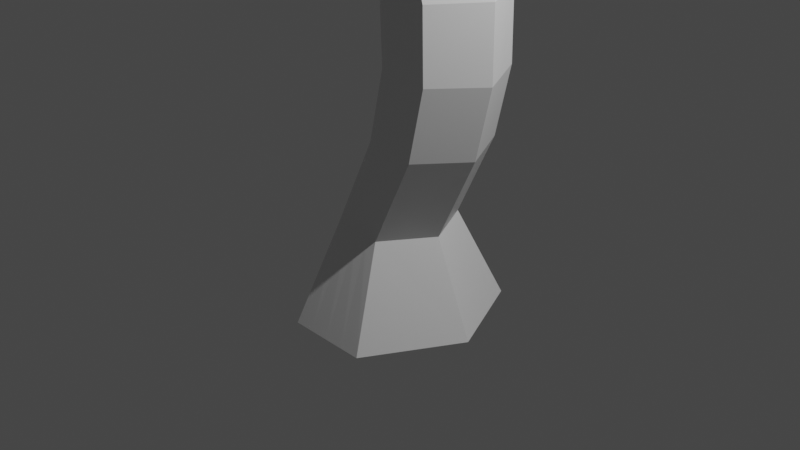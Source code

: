 # Source: Tree_Trial.blend  (saved by Blender 2.91.10; exported with 4.5.12 LTS)
import bpy
from mathutils import Matrix  # noqa: F401  (used for matrix-valued properties, if any)

bpy.ops.wm.read_factory_settings(use_empty=True)
scene = bpy.context.scene
scene.name = 'Scene'

# ---- collections
col_collection = bpy.data.collections.new('Collection'); scene.collection.children.link(col_collection)

# ---- materials (node trees are filled in below, after node groups)
mat_material = bpy.data.materials.new('Material')
mat_material.alpha_threshold = 0.0
mat_material.use_transparent_shadow = False
mat_material.line_color = (0.0, 0.0, 0.0, 1.0)

# ---- material node trees
mat_material.use_nodes = True; mat_material.node_tree.nodes.clear()
_N = mat_material.node_tree.nodes; _L = mat_material.node_tree.links
n0 = _N.new('ShaderNodeOutputMaterial'); n0.name = 'Material Output'; n0.location = (300, 300)
n1 = _N.new('ShaderNodeBsdfPrincipled'); n1.name = 'Principled BSDF'; n1.location = (10, 300)
n1.distribution = 'GGX'
n1.subsurface_method = 'BURLEY'
n1.inputs[2].default_value = 0.4
n1.inputs[3].default_value = 1.45
n1.inputs[27].default_value = (0.0, 0.0, 0.0, 1.0)
n1.inputs[28].default_value = 1.0
_L.new(n1.outputs[0], n0.inputs[0])
n0.is_active_output = True

# ---- world
world_world = bpy.data.worlds.new('World'); scene.world = world_world
world_world.use_nodes = True; world_world.node_tree.nodes.clear()
_N = world_world.node_tree.nodes; _L = world_world.node_tree.links
n0 = _N.new('ShaderNodeOutputWorld'); n0.name = 'World Output'; n0.location = (300, 300)
n1 = _N.new('ShaderNodeBackground'); n1.name = 'Background'; n1.location = (10, 300)
n1.inputs[0].default_value = (0.05088, 0.05088, 0.05088, 1.0)
_L.new(n1.outputs[0], n0.inputs[0])
n0.is_active_output = True
world_world.color = (0.05088, 0.05088, 0.05088)
world_world.use_sun_shadow = False
world_world.sun_shadow_jitter_overblur = 0.0

# ---- cameras
cam_camera = bpy.data.cameras.new('Camera')
cam_camera.clip_end = 100.0
cam_camera.ortho_scale = 7.314

# ---- lights
light_light = bpy.data.lights.new('Light', 'POINT')
light_light.transmission_factor = 0.0
light_light.energy = 1000.0
light_light.shadow_soft_size = 0.1
light_light.shadow_maximum_resolution = 0.006
light_light.use_absolute_resolution = True

# ---- meshes
me_cube = bpy.data.meshes.new('Cube')
me_cube.from_pydata([(0.2243, 0.622, 0.9624), (0.5393, 1.0, -1.0), (0.1754, -0.4845, 0.9682), (0.4563, -1.0, -1.0), (-0.4106, 0.622, 1.038), (-0.5393, 1.0, -1.0), (-0.3617, -0.4845, 1.032), (-0.4563, -1.0, -1.0), (-1.0, 0.0, -1.0), (0.4955, 0.06875, 0.9303), (-0.6818, 0.06875, 1.07), (1.0, 0.0, -1.0), (0.6893, 0.622, 2.889), (0.6418, -0.4845, 2.902), (0.07189, 0.622, 3.055), (0.1194, -0.4845, 3.042), (0.953, 0.06875, 2.818), (-0.1918, 0.06875, 3.126), (0.866, 0.622, 4.428), (0.8182, -0.4845, 4.44), (0.2457, 0.622, 4.583), (0.2934, -0.4845, 4.571), (1.131, 0.06875, 4.362), (-0.01927, 0.06875, 4.649), (0.8522, 0.622, 5.922), (0.8032, -0.4845, 5.926), (0.2156, 0.622, 5.98), (0.2646, -0.4845, 5.976), (1.124, 0.06875, 5.896), (-0.05633, 0.06875, 6.006), (0.5898, 0.622, 7.552), (0.5408, -0.4845, 7.549), (-0.04766, 0.622, 7.504), (0.00141, -0.4845, 7.507), (0.8621, 0.06875, 7.573), (-0.32, 0.06875, 7.483), (0.3649, 0.622, 9.346), (0.3168, -0.4845, 9.336), (-0.2608, 0.622, 9.215), (-0.2126, -0.4845, 9.225), (0.6322, 0.06875, 9.402), (-0.5281, 0.06875, 9.159), (-0.0128, 0.6246, 11.46), (-0.06034, -0.4844, 11.46), (-0.6277, 0.6192, 11.29), (-0.5804, -0.4845, 11.31), (0.2581, 0.07541, 11.51), (-0.8904, 0.0639, 11.23), (-0.0128, 0.9567, 13.29), (-0.5594, 0.8898, 13.21), (0.237, 0.4192, 13.43), (-0.8904, 0.377, 13.11), (-0.0131, 1.04, 14.83), (-0.8161, 0.8897, 14.96), (0.2499, 0.7031, 15.02), (-1.03, 1.067, 14.95), (0.0, 1.0, -1.0), (-0.09315, -0.4845, 1.0), (0.0, -1.0, -1.0), (-0.09315, 0.622, 1.0), (0.0, 0.0, -1.0), (0.3806, -0.4845, 2.972), (0.3806, 0.622, 2.972), (0.5558, -0.4845, 4.505), (0.5558, 0.622, 4.505), (0.5339, -0.4845, 5.951), (0.5339, 0.622, 5.951), (0.2711, -0.4845, 7.528), (0.2711, 0.622, 7.528), (0.05207, -0.4845, 9.28), (0.05207, 0.622, 9.28), (-0.3153, -0.4831, 11.38), (-0.3203, 0.6219, 11.37), (-0.3398, 0.06671, 11.44), (-0.3203, 0.946, 13.21), (-0.3203, 0.3969, 13.27), (-0.6064, 0.9235, 15.06), (-0.6169, 1.059, 15.14), (-1.171, 0.9276, 16.07), (-1.356, 1.067, 15.98), (-0.9996, 0.9235, 16.26), (-1.038, 1.059, 16.33), (-1.714, 0.9276, 16.94), (-1.844, 1.067, 16.77), (-1.637, 0.9235, 17.19), (-1.701, 1.059, 17.24), (-2.362, 0.9119, 17.37), (-2.615, 1.008, 17.26), (-2.358, 0.9106, 17.54), (-2.606, 1.017, 17.33), (-2.885, 1.259, 17.66), (-2.848, 1.223, 17.41), (-2.887, 1.261, 17.87), (-2.84, 1.179, 17.5), (-3.195, 1.396, 17.63), (-3.444, 1.295, 17.46), (-3.17, 1.382, 17.84), (-3.399, 1.268, 17.84), (-3.404, 1.458, 17.71), (-3.699, 1.418, 17.68), (-3.363, 1.441, 17.76), (-3.624, 1.386, 17.77), (-0.5462, 0.3454, 1.054), (0.7696, 0.5, -1.0), (-0.7696, 0.5, -1.0), (0.3599, 0.3454, 0.9463), (-0.05997, 0.3454, 3.091), (0.8212, 0.3454, 2.854), (0.1132, 0.3454, 4.616), (0.9984, 0.3454, 4.395), (0.07964, 0.3454, 5.993), (0.9882, 0.3454, 5.909), (-0.1838, 0.3454, 7.493), (0.726, 0.3454, 7.563), (-0.3944, 0.3454, 9.187), (0.4986, 0.3454, 9.374), (-0.7591, 0.3416, 11.26), (0.1185, 0.3492, 11.51), (-0.7597, 0.6566, 13.12), (0.1185, 0.6868, 13.36), (-0.9296, 0.997, 14.95), (0.1185, 0.9682, 14.93), (-0.6116, 0.9913, 15.1), (0.0, 0.5, -1.0), (-1.264, 0.997, 16.03), (-1.019, 0.9913, 16.3), (-1.779, 0.997, 16.86), (-1.669, 0.9913, 17.21), (-2.384, 0.9331, 17.3), (-2.378, 0.9314, 17.55), (-2.947, 1.181, 17.57), (-2.95, 1.184, 17.87), (-3.319, 1.346, 17.54), (-3.285, 1.325, 17.84), (-3.551, 1.438, 17.69), (-3.493, 1.413, 17.76), (0.2281, -1.0, -1.0), (0.06558, 0.622, 0.9812), (0.535, 0.622, 2.931), (0.7109, 0.622, 4.467), (0.6931, 0.622, 5.936), (0.4305, 0.622, 7.54), (0.2085, 0.622, 9.313), (-0.1665, 0.6232, 11.42), (-0.03799, 0.07061, 11.49), (-0.1665, 0.9514, 13.25), (-0.05001, 0.3857, 13.36), (-0.1535, 1.045, 14.81), (-0.04386, 0.6882, 14.96), (0.2696, 1.0, -1.0), (0.04114, -0.4845, 0.9841), (0.5, 0.0, -1.0), (0.5112, -0.4845, 2.937), (0.687, -0.4845, 4.473), (0.6686, -0.4845, 5.939), (0.4059, -0.4845, 7.538), (0.1844, -0.4845, 9.308), (-0.1954, -0.4854, 11.45), (-0.1061, 0.9567, 14.89), (0.3848, 0.5, -1.0), (-2.743, 0.5833, 17.23), (-2.712, 0.3061, 17.35), (-2.871, 0.7017, 17.3), (-2.847, 0.413, 17.42), (-2.743, -0.06931, 17.17), (-2.712, 0.04961, 17.3), (-2.871, 0.2148, 17.21), (-2.847, 0.3248, 17.35), (-2.743, -0.5012, 17.24), (-2.712, -0.1534, 17.35), (-2.871, -0.1703, 17.25), (-2.847, 0.1721, 17.37), (-2.743, -0.5294, 17.26), (-2.712, -0.4462, 17.4), (-2.871, -0.256, 17.3), (-2.847, -0.1822, 17.44), (-2.743, -0.7706, 17.31), (-2.712, -0.6457, 17.44), (-2.871, -0.4848, 17.35), (-2.847, -0.3687, 17.48), (-2.743, -1.039, 17.42), (-2.712, -0.7491, 17.54), (-2.871, -0.7161, 17.44), (-2.847, -0.4323, 17.56), (-0.2696, 1.0, -1.0), (-0.2274, -0.4845, 1.016), (-0.5, 0.0, -1.0), (0.25, -0.4845, 3.007), (0.4246, -0.4845, 4.538), (0.3993, -0.4845, 5.963), (0.1363, -0.4845, 7.518), (-0.08029, -0.4845, 9.252), (-0.4363, -0.4826, 11.32), (-0.2281, -1.0, -1.0), (-0.2519, 0.622, 1.019), (0.2262, 0.622, 3.014), (0.4008, 0.622, 4.544), (0.3748, 0.622, 5.966), (0.1117, 0.622, 7.516), (-0.1044, 0.622, 9.247), (-0.474, 0.6205, 11.33), (-0.6048, 0.06527, 11.3), (-0.4736, 0.8921, 13.23), (-0.6053, 0.387, 13.19), (-0.7091, 0.9008, 15.02), (-0.8235, 1.063, 15.05), (-1.085, 0.9255, 16.16), (-1.197, 1.063, 16.16), (-1.676, 0.9255, 17.06), (-1.773, 1.063, 17.0), (-2.36, 0.9113, 17.46), (-2.542, 1.136, 17.29), (-2.886, 1.26, 17.76), (-2.844, 1.201, 17.46), (-3.182, 1.389, 17.74), (-3.421, 1.282, 17.65), (-3.383, 1.45, 17.74), (-3.661, 1.402, 17.72), (-3.522, 1.426, 17.73), (-0.3848, 0.5, -1.0), (-2.727, 0.4447, 17.29), (-2.859, 0.5574, 17.36), (-2.727, -0.009852, 17.24), (-2.859, 0.2698, 17.28), (-2.727, -0.3273, 17.29), (-2.859, 0.0009015, 17.31), (-2.728, -0.4878, 17.33), (-2.859, -0.2191, 17.37), (-2.728, -0.7082, 17.37), (-2.859, -0.4267, 17.41), (-2.728, -0.8942, 17.48), (-2.859, -0.5742, 17.5), (0.2644, 0.5812, 14.22), (-0.8856, 0.5103, 13.88), (-0.5225, 1.121, 13.64), (-0.0128, 1.273, 14.08), (-0.322, 1.082, 14.0), (-0.3289, 0.5351, 14.08), (-0.7539, 0.7893, 13.89), (0.1185, 0.8275, 14.15), (-0.1674, 1.283, 14.05), (-0.0264, 0.5451, 14.16), (-0.6072, 0.5227, 13.98), (-0.4438, 1.133, 13.67), (0.2576, -0.5985, 12.19), (0.574, -0.03541, 12.18), (0.2814, -0.0436, 12.23), (0.1241, -0.6011, 12.21), (0.2629, -0.3673, 12.85), (0.5702, -0.2663, 12.79), (0.3092, -0.2262, 12.9), (0.1438, -0.3487, 12.9), (0.6276, -0.4742, 13.1), (0.8327, -0.3361, 13.0), (0.7438, -0.3438, 13.23), (0.5868, -0.4776, 13.2), (0.8939, -0.534, 13.0), (1.031, -0.3872, 12.95), (1.047, -0.4249, 13.17), (0.9021, -0.5516, 13.11), (1.072, -0.5707, 13.33), (1.207, -0.4183, 13.3), (1.186, -0.4493, 13.53), (1.053, -0.5913, 13.42), (1.2, -0.6299, 13.54), (1.336, -0.441, 13.64), (1.24, -0.4576, 13.87), (1.153, -0.6281, 13.68), (1.505, -0.6416, 13.47), (1.643, -0.4951, 13.41), (1.654, -0.532, 13.64), (1.511, -0.6593, 13.57), (1.861, -0.7045, 13.5), (1.93, -0.5436, 13.39), (2.088, -0.6104, 13.59), (1.948, -0.7355, 13.57), (1.998, -0.7208, 13.87), (2.008, -0.5638, 13.81), (2.174, -0.6319, 13.87), (2.095, -0.7522, 13.92), (-0.0128, 1.566, 15.01), (-0.1683, 1.576, 14.98), (-0.0128, 1.92, 14.31), (-0.1674, 1.936, 14.27), (0.009743, 1.97, 15.65), (-0.1231, 1.97, 15.67), (-0.03231, 2.107, 15.56), (-0.1308, 2.114, 15.3), (-0.05519, 2.356, 15.71), (-0.1181, 2.359, 15.71), (-0.06343, 2.458, 15.35), (-0.1261, 2.464, 15.35), (-0.05287, 2.61, 15.71), (-0.1156, 2.617, 15.72), (-0.05633, 2.783, 15.51), (-0.1188, 2.793, 15.52), (-0.05421, 2.68, 15.89), (-0.1035, 2.688, 15.9), (-0.05201, 2.899, 15.63), (-0.1144, 2.911, 15.64), (-0.04984, 3.077, 15.91), (-0.09918, 3.073, 15.92), (-0.0541, 3.025, 15.77), (-0.1032, 3.024, 15.77), (-0.05135, 3.713, 15.62), (-0.1006, 3.698, 15.63), (-0.05423, 3.336, 15.65), (-0.1033, 3.319, 15.66), (0.1438, 1.769, 15.25), (-0.1683, 1.75, 15.11), (-0.1674, 2.017, 14.37), (0.04665, 2.001, 15.1), (0.2382, 1.925, 15.23), (0.4526, 2.076, 15.02), (0.2734, 1.769, 15.2), (0.4788, 2.001, 14.99), (0.4133, 1.9, 15.2), (0.8796, 2.076, 14.97), (0.4487, 1.826, 15.16), (0.9363, 2.001, 14.94), (0.7342, 1.944, 15.24), (0.8304, 2.076, 15.01), (0.7501, 1.785, 15.2), (0.8395, 2.001, 14.99), (1.269, 1.959, 15.14), (0.9955, 2.076, 15.0), (1.239, 1.825, 15.13), (0.9655, 2.001, 14.99), (1.246, 2.042, 15.11), (1.354, 2.076, 14.85), (1.261, 1.874, 15.07), (1.376, 2.001, 14.83), (1.352, 2.011, 15.09), (1.615, 2.078, 14.82), (1.384, 1.824, 15.04), (1.651, 2.001, 14.79), (1.542, 1.984, 15.03), (1.822, 2.121, 14.8), (1.583, 1.802, 14.99), (1.839, 2.026, 14.77), (1.492, 1.986, 15.04), (2.02, 2.128, 14.79), (1.57, 1.803, 14.99), (2.07, 2.039, 14.76), (-0.2851, -0.3151, 12.23), (-0.3299, 0.2257, 12.34), (-0.402, -0.3116, 12.16), (-0.5858, 0.2308, 12.19), (-0.217, -0.3151, 12.6), (-0.2315, 0.2257, 12.72), (-0.3476, -0.3116, 12.57), (-0.5177, 0.2308, 12.64), (-0.09305, -0.3139, 13.02), (-0.09051, 0.224, 13.15), (-0.2273, -0.3101, 13.0), (-0.3848, 0.2299, 13.11), (-0.09305, -0.2674, 13.84), (-0.1, 0.01763, 14.03), (-0.2273, -0.2537, 13.84), (-0.3948, 0.03781, 14.02), (-0.09305, -0.4835, 13.92), (-0.08051, 0.00496, 14.02), (-0.2273, -0.4592, 13.91), (-0.3753, 0.04087, 14.01), (-0.09305, -1.117, 14.12), (-0.09051, -0.5719, 14.49), (-0.2273, -1.095, 14.13), (-0.3848, -0.5262, 14.51), (-0.09305, -1.46, 13.96), (-0.09051, -1.288, 14.18), (-0.2273, -1.434, 13.97), (-0.3848, -1.231, 14.21), (-0.09305, -1.831, 13.81), (-0.09051, -1.494, 14.1), (-0.2273, -1.805, 13.82), (-0.3848, -1.44, 14.12), (-0.8539, 0.2672, 13.22), (-0.5704, 0.2922, 13.3), (-0.8632, 0.5595, 13.94), (-0.5869, 0.5909, 14.05), (-0.8304, 0.1315, 13.58), (-0.5543, 0.1383, 13.68), (-0.8809, 0.4505, 14.29), (-0.6128, 0.4649, 14.41), (-0.6196, 0.1488, 14.09), (-0.5483, 0.0374, 14.06), (-0.8891, 0.1323, 14.28), (-0.6829, 0.02195, 14.47), (-0.8217, -0.09407, 14.04), (-0.5787, -0.2267, 14.1), (-0.9934, -0.3138, 14.43), (-0.7611, -0.4498, 14.49), (-0.8344, 0.2723, 14.26), (-0.6478, 0.2433, 14.55), (-0.5514, 0.08808, 13.79), (-0.6211, 0.1545, 13.91), (-1.08, 0.1895, 13.86), (-0.8889, 0.1283, 14.23), (-0.8625, 0.2706, 14.17), (-1.133, 0.2044, 13.82), (-1.545, 0.2674, 13.92), (-1.061, 0.1394, 14.24), (-1.071, 0.2904, 14.19), (-1.627, 0.2901, 13.89), (-1.617, 0.2957, 13.98), (-1.43, 0.1807, 14.34), (-1.433, 0.3353, 14.3), (-1.67, 0.3158, 13.94), (-1.821, 0.3125, 14.02), (-1.648, 0.204, 14.4), (-1.668, 0.3614, 14.36), (-1.869, 0.3416, 13.98), (-2.136, 0.3709, 14.07), (-1.904, 0.2414, 14.44), (-1.934, 0.3997, 14.4), (-2.151, 0.4014, 14.03), (0.2031, 0.3128, 13.49), (-0.08335, 0.2561, 13.44), (0.2561, 0.4955, 14.27), (-0.03355, 0.4361, 14.23), (0.2141, 0.394, 13.39), (-0.07295, 0.3605, 13.32), (0.1802, 0.2875, 13.45), (-0.1063, 0.2308, 13.4), (0.1955, 0.3801, 13.31), (-0.09157, 0.3467, 13.24), (0.1615, 0.2737, 13.37), (-0.1249, 0.217, 13.32), (0.2029, 0.4022, 13.23), (-0.08415, 0.3687, 13.17), (0.169, 0.2957, 13.29), (-0.1175, 0.239, 13.24), (0.2154, 0.4313, 13.15), (-0.07159, 0.3979, 13.09), (0.1815, 0.3249, 13.21), (-0.1049, 0.2682, 13.16), (0.1955, 0.4184, 13.06), (-0.09153, 0.3849, 12.99), (0.1616, 0.312, 13.12), (-0.1249, 0.2553, 13.06), (0.212, 0.4503, 13.0), (-0.07502, 0.4168, 12.93), (0.1781, 0.3438, 13.05), (-0.1084, 0.2871, 13.0), (0.1855, 0.4257, 12.92), (-0.1015, 0.3922, 12.85), (0.1516, 0.3193, 12.98), (-0.1348, 0.2626, 12.92), (0.1908, 0.4383, 12.88), (-0.0962, 0.4048, 12.82), (0.1569, 0.3318, 12.94), (-0.1296, 0.2751, 12.89), (0.1993, 0.454, 12.86), (-0.08769, 0.4205, 12.79), (0.1654, 0.3475, 12.91), (-0.121, 0.2908, 12.86), (-0.5041, 1.026, 13.12), (-0.4241, 1.024, 13.15), (-0.5132, 1.32, 13.55), (-0.4221, 1.308, 13.58), (-0.4554, 1.146, 13.05), (-0.3792, 1.135, 13.09), (-0.5215, 1.421, 13.5), (-0.4352, 1.405, 13.53), (-0.4563, 1.368, 13.0), (-0.38, 1.338, 13.02), (-0.523, 1.371, 13.45), (-0.4421, 1.336, 13.48), (-0.4825, 1.89, 12.97), (-0.4011, 1.839, 13.0), (-0.529, 1.558, 13.46), (-0.4571, 1.526, 13.48), (-0.4901, 1.901, 13.03), (-0.4044, 1.853, 13.06), (-0.5277, 1.715, 13.56), (-0.4391, 1.684, 13.57), (-0.4838, 1.78, 13.12), (-0.1123, 1.821, 13.19), (-0.3037, 2.123, 13.52), (-0.2296, 2.144, 13.52), (-0.2267, 1.947, 13.07), (-0.1609, 1.971, 13.1), (-0.3922, 2.391, 13.41), (-0.324, 2.418, 13.43), (-0.3164, 2.378, 12.98), (-0.2493, 2.375, 13.0), (-0.4092, 2.415, 13.35), (-0.3469, 2.426, 13.38), (-0.4027, 2.709, 12.97), (-0.3325, 2.694, 12.99), (-0.4267, 2.52, 13.32), (-0.3615, 2.517, 13.34), (-0.4455, 2.872, 13.06), (-0.3763, 2.861, 13.08), (-0.431, 2.747, 13.39), (-0.3631, 2.734, 13.41), (-0.5029, 3.092, 13.13), (-0.4325, 3.076, 13.15), (-0.4695, 2.894, 13.45), (-0.4003, 2.876, 13.47), (-0.5099, 3.119, 13.23), (-0.4476, 3.135, 13.24), (-0.5148, 3.066, 13.44), (-0.4541, 3.081, 13.46), (-0.2265, -0.05498, 14.55), (-0.42, -0.0419, 14.58), (-0.2325, -0.2817, 14.4), (-0.4259, -0.2685, 14.43), (-0.1673, -0.02201, 14.83), (-0.3218, 0.02101, 15.0), (-0.2548, -0.2512, 14.78), (-0.409, -0.208, 14.94), (-0.08448, 0.04511, 15.02), (-0.1803, 0.1034, 15.25), (-0.2018, -0.1766, 15.05), (-0.297, -0.1181, 15.28), (-0.08881, 0.08933, 15.43), (-0.195, 0.09982, 15.68), (-0.1826, -0.1325, 15.32), (-0.2883, -0.1219, 15.57), (-0.2277, 0.0372, 15.98), (-0.3748, -0.007033, 16.15), (-0.2568, -0.1466, 15.69), (-0.4035, -0.1908, 15.86), (-0.2045, 0.04016, 16.43), (-0.3753, -0.01386, 16.53), (-0.2093, -0.08743, 16.04), (-0.3799, -0.1416, 16.14), (-0.06904, 0.003994, 16.72), (-0.2413, -0.04593, 16.82), (-0.1279, -0.04591, 16.28), (-0.2999, -0.09613, 16.39), (-0.02594, 0.03249, 17.19), (-0.1738, 0.02261, 17.3), (-0.1227, 0.06954, 16.77), (-0.2945, 0.02, 16.87), (0.4995, 0.2408, 17.48), (0.2872, 0.2374, 17.52), (0.3498, 0.2692, 17.37), (0.1377, 0.2657, 17.41), (1.135, 0.2639, 17.52), (0.549, 0.2573, 17.63), (1.104, 0.2558, 17.4), (0.318, 0.2779, 17.54), (1.362, 0.2715, 17.61), (0.6167, 0.3572, 17.68), (1.16, 0.2624, 17.49), (0.3756, 0.3721, 17.59), (1.358, 0.1909, 17.5), (1.397, 0.2283, 17.38), (1.456, 0.2329, 17.44), (1.645, 0.2776, 17.44), (1.366, 0.1724, 17.49), (1.379, 0.2168, 17.39), (1.414, 0.2182, 17.45), (1.462, 0.2183, 17.45), (1.366, 0.1584, 17.45), (1.391, 0.2162, 17.34), (1.427, 0.217, 17.45), (1.417, 0.2171, 17.34), (1.394, 0.1499, 17.41), (1.373, 0.1469, 17.31), (1.487, 0.1729, 17.39), (1.459, 0.1694, 17.29), (1.533, 0.1405, 17.47), (1.72, 0.3754, 17.54), (1.528, 0.1381, 17.4), (1.529, 0.1387, 17.42), (1.941, 0.7487, 17.42), (1.984, 0.7584, 17.44), (1.912, 0.6474, 17.38), (1.956, 0.6554, 17.4), (2.108, 0.8021, 17.43), (1.947, 0.7944, 17.43), (1.879, 0.6932, 17.37), (1.919, 0.6892, 17.39), (1.853, 0.8287, 17.39), (1.883, 0.8322, 17.41), (1.83, 0.72, 17.35), (1.861, 0.7221, 17.37), (1.804, 0.8575, 17.38), (1.81, 0.8707, 17.38), (1.804, 0.7424, 17.35), (1.811, 0.7547, 17.35), (-0.6, 3.512, 13.31), (-0.5374, 3.526, 13.32), (-0.5876, 3.374, 13.51), (-0.5263, 3.386, 13.53), (-0.6501, 3.742, 13.37), (-0.5866, 3.75, 13.38), (-0.6165, 3.489, 13.55), (-0.5541, 3.494, 13.56), (-0.6893, 3.948, 13.54), (-0.6282, 3.963, 13.56), (-0.6697, 3.727, 13.73), (-0.6098, 3.739, 13.75), (-1.0, 0.9276, 15.51), (-0.803, 0.9235, 15.66), (-1.193, 1.067, 15.47), (-0.8272, 1.059, 15.74), (-0.8151, 0.9913, 15.7), (-1.097, 0.997, 15.49), (-1.01, 1.063, 15.6), (-0.9016, 0.9255, 15.59), (-0.7047, 0.9235, 15.36), (-0.722, 1.059, 15.44), (-0.923, 0.9512, 15.22), (-1.111, 1.067, 15.21), (-0.7134, 0.9913, 15.4), (-1.013, 0.997, 15.22), (-0.9168, 1.063, 15.32), (-0.8232, 0.9646, 15.29), (-0.7904, 0.7332, 15.4), (-0.6884, 0.7335, 15.46), (-0.9171, 0.7517, 15.62), (-0.8229, 0.7526, 15.68), (-0.7904, 0.6233, 15.42), (-0.6884, 0.6216, 15.47), (-0.9171, 0.6343, 15.63), (-0.8229, 0.633, 15.69), (-0.7904, 0.5685, 15.41), (-0.6884, 0.5618, 15.46), (-0.9171, 0.5606, 15.61), (-0.8229, 0.5537, 15.67), (-0.7904, 0.4762, 15.39), (-0.6884, 0.476, 15.45), (-0.9171, 0.4933, 15.61), (-0.8229, 0.4938, 15.67), (-0.7904, 0.4297, 15.37), (-0.6884, 0.4258, 15.43), (-0.9171, 0.4325, 15.58), (-0.8229, 0.4287, 15.64), (-0.7904, 0.2993, 15.34), (-0.6884, 0.3046, 15.39), (-0.9171, 0.3367, 15.56), (-0.8229, 0.3433, 15.62), (-0.7953, 0.2517, 15.38), (-0.7283, 0.2697, 15.43), (-0.8785, 0.3414, 15.59), (-0.8167, 0.3627, 15.66), (-0.7953, 0.1268, 15.34), (-0.7283, 0.1328, 15.4), (-0.8785, 0.1717, 15.55), (-0.8167, 0.1793, 15.61), (-0.7953, 0.0702, 15.33), (-0.7283, 0.06585, 15.38), (-0.8785, 0.07605, 15.52), (-0.8167, 0.07201, 15.58), (-0.7993, -0.1809, 15.43), (-0.7614, -0.183, 15.45), (-0.8465, -0.1721, 15.54), (-0.8115, -0.1737, 15.56), (-0.7993, -0.3223, 15.28), (-0.7614, -0.3191, 15.31), (-0.8465, -0.2938, 15.41), (-0.8115, -0.2895, 15.44), (-0.7993, -0.4611, 15.15), (-0.7614, -0.4585, 15.17), (-0.8465, -0.4347, 15.27), (-0.8115, -0.4311, 15.3), (-0.7993, -0.6002, 15.02), (-0.7614, -0.5749, 15.06), (-0.8465, -0.4902, 15.21), (-0.8115, -0.461, 15.26), (0.9038, 2.001, 14.96), (0.4897, 1.829, 15.16), (0.4638, 1.904, 15.19), (0.8631, 2.076, 14.99), (0.4358, 1.773, 15.69), (0.4148, 1.824, 15.65), (0.4652, 1.771, 15.68), (0.4507, 1.821, 15.63), (0.4166, 1.806, 15.79), (0.3978, 1.852, 15.72), (0.4448, 1.8, 15.78), (0.4323, 1.843, 15.71), (0.4119, 1.832, 15.94), (0.3912, 1.871, 15.86), (0.4378, 1.821, 15.93), (0.4224, 1.856, 15.84), (0.3904, 1.879, 16.11), (0.3744, 1.904, 16.01), (0.4139, 1.861, 16.1), (0.4026, 1.882, 16.0), (0.3564, 1.928, 16.2), (0.3449, 1.944, 16.09), (0.3783, 1.909, 16.2), (0.3711, 1.92, 16.09), (-0.01142, 1.157, 14.87), (-0.1608, 1.163, 14.85), (-0.1674, 1.427, 14.1), (-0.0128, 1.416, 14.13), (-0.1782, 1.046, 14.91), (-0.0134, 1.041, 14.92), (-0.1834, 1.164, 14.94), (-0.01014, 1.158, 14.96), (-0.03397, 1.163, 14.91), (-0.02934, 1.045, 14.87), (-0.04976, 1.164, 15.0), (-0.04711, 1.046, 14.97), (0.09163, 1.163, 14.97), (0.1098, 1.045, 14.94), (0.04147, 1.164, 15.05), (0.05697, 1.046, 15.02), (0.2183, 1.163, 15.13), (0.2543, 1.045, 15.14), (0.1266, 1.164, 15.1), (0.1606, 1.046, 15.11), (0.3368, 1.164, 15.07), (0.3622, 1.049, 15.1), (0.254, 1.161, 15.02), (0.278, 1.045, 15.05), (0.4066, 1.237, 15.2), (0.4401, 1.128, 15.25), (0.3113, 1.243, 15.2), (0.3423, 1.132, 15.25), (0.4136, 1.219, 15.38), (0.4034, 1.103, 15.38), (0.3569, 1.27, 15.43), (0.344, 1.155, 15.43), (0.4871, 1.247, 15.51), (0.4791, 1.131, 15.51), (0.4612, 1.301, 15.6), (0.4511, 1.186, 15.59), (0.5752, 1.281, 15.68), (0.5597, 1.163, 15.66), (0.559, 1.327, 15.77), (0.5416, 1.209, 15.75), (0.6628, 1.311, 15.87), (0.6374, 1.194, 15.83), (0.6401, 1.346, 15.96), (0.6127, 1.229, 15.92), (0.7014, 1.326, 15.92), (0.665, 1.213, 15.87), (0.6899, 1.353, 16.02), (0.6516, 1.24, 15.97), (0.7636, 1.348, 16.07), (0.7353, 1.24, 15.99), (0.7279, 1.36, 16.15), (0.6972, 1.252, 16.07), (0.8385, 1.371, 16.18), (0.825, 1.272, 16.08), (0.7781, 1.374, 16.23), (0.762, 1.276, 16.13), (0.9183, 1.391, 16.31), (0.8877, 1.301, 16.21), (0.866, 1.394, 16.38), (0.8329, 1.305, 16.27), (1.002, 1.413, 16.4), (0.9646, 1.332, 16.3), (0.9499, 1.417, 16.47), (0.9102, 1.337, 16.36), (1.139, 1.458, 16.52), (1.1, 1.38, 16.41), (1.087, 1.463, 16.58), (1.045, 1.385, 16.48)], [], [(2, 9, 16, 13), (193, 185, 6, 7), (104, 102, 4, 5), (151, 11, 3, 136), (11, 9, 2, 3), (149, 137, 0, 1), (103, 105, 9, 11), (159, 103, 11, 151), (7, 6, 10, 8), (102, 10, 17, 106), (17, 15, 21, 23), (152, 13, 19, 153), (10, 6, 15, 17), (194, 4, 14, 195), (150, 2, 13, 152), (105, 0, 12, 107), (108, 23, 29, 110), (109, 18, 24, 111), (195, 14, 20, 196), (13, 16, 22, 19), (107, 12, 18, 109), (106, 17, 23, 108), (197, 26, 32, 198), (29, 27, 33, 35), (153, 19, 25, 154), (23, 21, 27, 29), (196, 20, 26, 197), (19, 22, 28, 25), (112, 35, 41, 114), (113, 30, 36, 115), (25, 28, 34, 31), (111, 24, 30, 113), (110, 29, 35, 112), (154, 25, 31, 155), (199, 38, 44, 200), (41, 39, 45, 47), (155, 31, 37, 156), (35, 33, 39, 41), (198, 32, 38, 199), (31, 34, 40, 37), (201, 47, 45, 192), (144, 46, 50, 146), (37, 40, 46, 43), (115, 36, 42, 117), (114, 41, 47, 116), (156, 37, 43, 157), (241, 232, 54, 148), (117, 42, 48, 119), (116, 47, 51, 118), (200, 44, 49, 202), (603, 596, 78, 206), (243, 234, 53, 204), (239, 235, 52, 121), (238, 233, 55, 120), (240, 236, 76, 147), (158, 122, 77, 148), (143, 72, 74, 145), (242, 237, 77, 205), (191, 69, 71, 192), (201, 73, 75, 203), (144, 73, 71, 157), (141, 68, 70, 142), (190, 67, 69, 191), (142, 70, 72, 143), (189, 65, 67, 190), (139, 64, 66, 140), (188, 63, 65, 189), (140, 66, 68, 141), (138, 62, 64, 139), (185, 57, 61, 187), (137, 59, 62, 138), (187, 61, 63, 188), (219, 123, 60, 186), (184, 194, 59, 56), (186, 60, 58, 193), (136, 150, 57, 58), (124, 79, 83, 126), (601, 598, 79, 124), (600, 597, 80, 125), (602, 599, 81, 207), (127, 84, 88, 129), (125, 80, 84, 127), (206, 78, 82, 208), (207, 81, 85, 209), (211, 89, 161, 220), (208, 82, 86, 210), (209, 85, 89, 211), (126, 83, 87, 128), (131, 92, 96, 133), (128, 87, 91, 130), (129, 88, 92, 131), (210, 86, 90, 212), (214, 94, 98, 216), (212, 90, 94, 214), (213, 93, 97, 215), (130, 91, 95, 132), (218, 134, 99, 217), (215, 97, 101, 217), (132, 95, 99, 134), (133, 96, 100, 135), (97, 133, 135, 101), (94, 132, 134, 98), (216, 98, 134, 218), (90, 130, 132, 94), (89, 129, 131, 93), (86, 128, 130, 90), (93, 131, 133, 97), (82, 126, 128, 86), (81, 125, 127, 85), (85, 127, 129, 89), (599, 600, 125, 81), (596, 601, 124, 78), (78, 124, 126, 82), (184, 56, 123, 219), (147, 76, 122, 158), (234, 238, 120, 53), (232, 239, 121, 54), (44, 116, 118, 49), (46, 117, 119, 50), (38, 114, 116, 44), (40, 115, 117, 46), (26, 110, 112, 32), (28, 111, 113, 34), (34, 113, 115, 40), (32, 112, 114, 38), (14, 106, 108, 20), (16, 107, 109, 22), (22, 109, 111, 28), (20, 108, 110, 26), (9, 105, 107, 16), (4, 102, 106, 14), (149, 1, 103, 159), (1, 0, 105, 103), (8, 10, 102, 104), (56, 149, 159, 123), (52, 147, 158, 121), (3, 2, 150, 136), (0, 137, 138, 12), (12, 138, 139, 18), (24, 140, 141, 30), (18, 139, 140, 24), (36, 142, 143, 42), (30, 141, 142, 36), (43, 46, 245, 244), (42, 143, 145, 48), (121, 158, 148, 54), (689, 688, 280, 281), (237, 241, 148, 77), (69, 156, 157, 71), (73, 144, 146, 75), (67, 155, 156, 69), (65, 154, 155, 67), (63, 153, 154, 65), (57, 150, 152, 61), (61, 152, 153, 63), (123, 159, 151, 60), (56, 59, 137, 149), (60, 151, 136, 58), (221, 162, 166, 223), (91, 87, 160, 162), (89, 93, 163, 161), (213, 91, 162, 221), (165, 167, 171, 169), (161, 163, 167, 165), (220, 161, 165, 222), (162, 160, 164, 166), (170, 168, 172, 174), (222, 165, 169, 224), (166, 164, 168, 170), (223, 166, 170, 225), (173, 175, 179, 177), (225, 170, 174, 227), (169, 171, 175, 173), (224, 169, 173, 226), (177, 179, 183, 181), (226, 173, 177, 228), (174, 172, 176, 178), (227, 174, 178, 229), (230, 181, 183, 231), (228, 177, 181, 230), (178, 176, 180, 182), (229, 178, 182, 231), (179, 229, 231, 183), (176, 228, 230, 180), (180, 230, 231, 182), (175, 227, 229, 179), (172, 226, 228, 176), (168, 224, 226, 172), (171, 225, 227, 175), (167, 223, 225, 171), (164, 222, 224, 168), (160, 220, 222, 164), (93, 213, 221, 163), (163, 221, 223, 167), (5, 184, 219, 104), (100, 216, 218, 135), (95, 215, 217, 99), (135, 218, 217, 101), (91, 213, 215, 95), (92, 212, 214, 96), (96, 214, 216, 100), (88, 210, 212, 92), (83, 209, 211, 87), (84, 208, 210, 88), (87, 211, 220, 160), (79, 207, 209, 83), (80, 206, 208, 84), (598, 602, 207, 79), (8, 186, 193, 7), (5, 4, 194, 184), (104, 219, 186, 8), (15, 187, 188, 21), (6, 185, 187, 15), (21, 188, 189, 27), (27, 189, 190, 33), (33, 190, 191, 39), (47, 201, 203, 51), (39, 191, 192, 45), (233, 242, 205, 55), (236, 243, 204, 76), (597, 603, 206, 80), (72, 200, 202, 74), (73, 201, 347, 345), (68, 198, 199, 70), (70, 199, 200, 72), (64, 196, 197, 66), (66, 197, 198, 68), (62, 195, 196, 64), (59, 194, 195, 62), (58, 57, 185, 193), (74, 202, 243, 236), (233, 51, 376, 378), (75, 146, 241, 237), (48, 145, 240, 235), (50, 119, 239, 232), (49, 118, 238, 234), (203, 75, 237, 242), (145, 74, 236, 240), (118, 51, 233, 238), (119, 48, 235, 239), (49, 234, 458, 456), (50, 232, 418, 416), (247, 244, 248, 251), (144, 157, 247, 246), (46, 144, 246, 245), (157, 43, 244, 247), (250, 251, 255, 254), (244, 245, 249, 248), (246, 247, 251, 250), (245, 246, 250, 249), (253, 254, 258, 257), (249, 250, 254, 253), (251, 248, 252, 255), (248, 249, 253, 252), (259, 256, 260, 263), (255, 252, 256, 259), (252, 253, 257, 256), (254, 255, 259, 258), (262, 263, 267, 266), (256, 257, 261, 260), (258, 259, 263, 262), (257, 258, 262, 261), (267, 264, 268, 271), (261, 262, 266, 265), (263, 260, 264, 267), (260, 261, 265, 264), (271, 268, 272, 275), (264, 265, 269, 268), (266, 267, 271, 270), (265, 266, 270, 269), (274, 275, 279, 278), (268, 269, 273, 272), (270, 271, 275, 274), (269, 270, 274, 273), (277, 278, 279, 276), (273, 274, 278, 277), (275, 272, 276, 279), (272, 273, 277, 276), (309, 308, 284, 285), (691, 690, 283, 282), (690, 689, 281, 283), (688, 691, 282, 280), (286, 287, 291, 290), (311, 310, 287, 286), (310, 309, 285, 287), (308, 311, 315, 314), (288, 290, 294, 292), (287, 285, 289, 291), (284, 286, 290, 288), (285, 284, 288, 289), (294, 295, 299, 298), (289, 288, 292, 293), (290, 291, 295, 294), (291, 289, 293, 295), (299, 297, 301, 303), (295, 293, 297, 299), (292, 294, 298, 296), (293, 292, 296, 297), (300, 302, 306, 304), (296, 298, 302, 300), (297, 296, 300, 301), (298, 299, 303, 302), (306, 307, 305, 304), (301, 300, 304, 305), (302, 303, 307, 306), (303, 301, 305, 307), (280, 282, 311, 308), (283, 281, 309, 310), (282, 283, 310, 311), (281, 280, 308, 309), (315, 313, 317, 319), (284, 308, 314, 312), (286, 284, 312, 313), (311, 286, 313, 315), (665, 664, 323, 322), (313, 312, 316, 317), (314, 315, 319, 318), (312, 314, 318, 316), (323, 321, 325, 327), (666, 665, 322, 320), (664, 667, 321, 323), (667, 666, 320, 321), (325, 324, 328, 329), (321, 320, 324, 325), (322, 323, 327, 326), (320, 322, 326, 324), (330, 331, 335, 334), (326, 327, 331, 330), (324, 326, 330, 328), (327, 325, 329, 331), (335, 333, 337, 339), (328, 330, 334, 332), (331, 329, 333, 335), (329, 328, 332, 333), (338, 339, 343, 342), (333, 332, 336, 337), (334, 335, 339, 338), (332, 334, 338, 336), (342, 343, 341, 340), (336, 338, 342, 340), (339, 337, 341, 343), (337, 336, 340, 341), (346, 344, 348, 350), (71, 73, 345, 344), (192, 71, 344, 346), (201, 192, 346, 347), (351, 350, 354, 355), (345, 347, 351, 349), (347, 346, 350, 351), (344, 345, 349, 348), (354, 352, 356, 358), (348, 349, 353, 352), (350, 348, 352, 354), (349, 351, 355, 353), (358, 356, 360, 362), (353, 355, 359, 357), (355, 354, 358, 359), (352, 353, 357, 356), (363, 362, 366, 367), (359, 363, 507, 505), (359, 358, 362, 363), (356, 357, 361, 360), (366, 364, 368, 370), (360, 361, 365, 364), (362, 360, 364, 366), (361, 363, 367, 365), (369, 371, 375, 373), (365, 367, 371, 369), (367, 366, 370, 371), (364, 365, 369, 368), (373, 375, 374, 372), (371, 370, 374, 375), (368, 369, 373, 372), (370, 368, 372, 374), (377, 379, 383, 381), (242, 233, 378, 379), (51, 203, 377, 376), (203, 242, 379, 377), (393, 392, 386, 387), (378, 376, 380, 382), (379, 378, 382, 383), (376, 377, 381, 380), (384, 385, 389, 388), (395, 394, 385, 384), (394, 393, 387, 385), (395, 384, 396, 399), (388, 389, 391, 390), (385, 387, 391, 389), (386, 384, 388, 390), (387, 386, 390, 391), (382, 380, 395, 392), (381, 383, 393, 394), (380, 381, 394, 395), (383, 382, 392, 393), (399, 396, 400, 403), (386, 392, 398, 397), (384, 386, 397, 396), (392, 395, 399, 398), (403, 400, 404, 407), (396, 397, 401, 400), (398, 399, 403, 402), (397, 398, 402, 401), (406, 407, 411, 410), (400, 401, 405, 404), (402, 403, 407, 406), (401, 402, 406, 405), (411, 408, 412, 415), (405, 406, 410, 409), (407, 404, 408, 411), (404, 405, 409, 408), (414, 415, 412, 413), (408, 409, 413, 412), (410, 411, 415, 414), (409, 410, 414, 413), (417, 416, 418, 419), (417, 146, 421, 423), (241, 146, 417, 419), (232, 241, 419, 418), (420, 422, 426, 424), (146, 50, 420, 421), (416, 417, 423, 422), (50, 416, 422, 420), (427, 425, 429, 431), (421, 420, 424, 425), (423, 421, 425, 427), (422, 423, 427, 426), (430, 431, 435, 434), (426, 427, 431, 430), (424, 426, 430, 428), (425, 424, 428, 429), (432, 434, 438, 436), (428, 430, 434, 432), (429, 428, 432, 433), (431, 429, 433, 435), (439, 437, 441, 443), (433, 432, 436, 437), (435, 433, 437, 439), (434, 435, 439, 438), (440, 442, 446, 444), (438, 439, 443, 442), (436, 438, 442, 440), (437, 436, 440, 441), (444, 446, 450, 448), (441, 440, 444, 445), (443, 441, 445, 447), (442, 443, 447, 446), (451, 449, 453, 455), (445, 444, 448, 449), (447, 445, 449, 451), (446, 447, 451, 450), (453, 452, 454, 455), (450, 451, 455, 454), (448, 450, 454, 452), (449, 448, 452, 453), (457, 456, 460, 461), (243, 202, 457, 459), (234, 243, 459, 458), (202, 49, 456, 457), (462, 463, 467, 466), (458, 459, 463, 462), (456, 458, 462, 460), (459, 457, 461, 463), (467, 465, 469, 471), (460, 462, 466, 464), (463, 461, 465, 467), (461, 460, 464, 465), (470, 471, 475, 474), (465, 464, 468, 469), (466, 467, 471, 470), (464, 466, 470, 468), (472, 474, 478, 476), (468, 470, 474, 472), (471, 469, 473, 475), (469, 468, 472, 473), (479, 477, 481, 483), (475, 473, 477, 479), (473, 472, 476, 477), (474, 475, 479, 478), (482, 483, 487, 486), (477, 476, 480, 481), (478, 479, 483, 482), (476, 478, 482, 480), (487, 485, 489, 491), (480, 482, 486, 484), (483, 481, 485, 487), (481, 480, 484, 485), (491, 489, 493, 495), (485, 484, 488, 489), (486, 487, 491, 490), (484, 486, 490, 488), (494, 495, 499, 498), (489, 488, 492, 493), (490, 491, 495, 494), (488, 490, 494, 492), (499, 497, 501, 503), (492, 494, 498, 496), (495, 493, 497, 499), (493, 492, 496, 497), (502, 503, 587, 586), (497, 496, 500, 501), (498, 499, 503, 502), (496, 498, 502, 500), (505, 507, 511, 509), (363, 361, 506, 507), (361, 357, 504, 506), (357, 359, 505, 504), (509, 511, 515, 513), (504, 505, 509, 508), (506, 504, 508, 510), (507, 506, 510, 511), (514, 512, 516, 518), (508, 509, 513, 512), (510, 508, 512, 514), (511, 510, 514, 515), (517, 519, 523, 521), (515, 514, 518, 519), (513, 515, 519, 517), (512, 513, 517, 516), (520, 521, 525, 524), (516, 517, 521, 520), (518, 516, 520, 522), (519, 518, 522, 523), (526, 524, 528, 530), (522, 520, 524, 526), (523, 522, 526, 527), (521, 523, 527, 525), (529, 531, 535, 533), (527, 526, 530, 531), (525, 527, 531, 529), (524, 525, 529, 528), (534, 532, 536, 538), (528, 529, 533, 532), (530, 528, 532, 534), (531, 530, 534, 535), (539, 538, 542, 543), (535, 534, 538, 539), (533, 535, 539, 537), (532, 533, 537, 536), (541, 543, 547, 545), (537, 539, 543, 541), (536, 537, 541, 540), (538, 536, 540, 542), (544, 545, 547, 546), (540, 541, 545, 544), (546, 542, 549, 551), (543, 542, 546, 547), (548, 550, 554, 552), (544, 546, 551, 550), (542, 540, 548, 549), (540, 544, 550, 548), (552, 554, 558, 556), (549, 548, 552, 553), (551, 549, 553, 555), (551, 555, 567, 565), (559, 557, 561, 563), (553, 552, 556, 557), (555, 553, 557, 559), (554, 555, 559, 558), (561, 560, 562, 563), (558, 559, 563, 562), (556, 558, 562, 560), (557, 556, 560, 561), (564, 565, 569, 568), (555, 554, 566, 567), (550, 551, 565, 564), (554, 550, 564, 566), (569, 571, 575, 573), (565, 567, 571, 569), (567, 566, 570, 571), (566, 564, 568, 570), (574, 572, 576, 578), (571, 570, 574, 575), (570, 568, 572, 574), (568, 569, 573, 572), (577, 579, 583, 581), (572, 573, 577, 576), (573, 575, 579, 577), (575, 574, 578, 579), (580, 581, 583, 582), (579, 578, 582, 583), (578, 576, 580, 582), (576, 577, 581, 580), (587, 585, 589, 591), (500, 502, 586, 584), (503, 501, 585, 587), (501, 500, 584, 585), (590, 591, 595, 594), (585, 584, 588, 589), (586, 587, 591, 590), (584, 586, 590, 588), (593, 592, 594, 595), (588, 590, 594, 592), (591, 589, 593, 595), (589, 588, 592, 593), (604, 611, 603, 597), (607, 610, 602, 598), (606, 609, 601, 596), (605, 608, 600, 599), (610, 605, 599, 602), (608, 604, 597, 600), (609, 607, 598, 601), (611, 606, 596, 603), (611, 204, 613, 615), (120, 55, 607, 609), (122, 76, 604, 608), (205, 77, 605, 610), (77, 122, 608, 605), (53, 120, 609, 606), (55, 205, 610, 607), (76, 204, 611, 604), (615, 613, 617, 619), (204, 53, 612, 613), (606, 611, 615, 614), (53, 606, 614, 612), (618, 619, 623, 622), (613, 612, 616, 617), (614, 615, 619, 618), (612, 614, 618, 616), (623, 621, 625, 627), (616, 618, 622, 620), (619, 617, 621, 623), (617, 616, 620, 621), (625, 624, 628, 629), (621, 620, 624, 625), (622, 623, 627, 626), (620, 622, 626, 624), (630, 631, 635, 634), (626, 627, 631, 630), (624, 626, 630, 628), (627, 625, 629, 631), (635, 633, 637, 639), (628, 630, 634, 632), (631, 629, 633, 635), (629, 628, 632, 633), (638, 639, 643, 642), (633, 632, 636, 637), (634, 635, 639, 638), (632, 634, 638, 636), (640, 642, 646, 644), (636, 638, 642, 640), (639, 637, 641, 643), (637, 636, 640, 641), (647, 645, 649, 651), (643, 641, 645, 647), (641, 640, 644, 645), (642, 643, 647, 646), (650, 651, 655, 654), (645, 644, 648, 649), (646, 647, 651, 650), (644, 646, 650, 648), (655, 653, 657, 659), (648, 650, 654, 652), (651, 649, 653, 655), (649, 648, 652, 653), (659, 657, 661, 663), (653, 652, 656, 657), (654, 655, 659, 658), (652, 654, 658, 656), (661, 660, 662, 663), (657, 656, 660, 661), (658, 659, 663, 662), (656, 658, 662, 660), (317, 316, 666, 667), (319, 317, 667, 664), (665, 666, 671, 670), (318, 319, 664, 665), (669, 668, 672, 673), (666, 316, 669, 671), (316, 318, 668, 669), (318, 665, 670, 668), (674, 675, 679, 678), (670, 671, 675, 674), (668, 670, 674, 672), (671, 669, 673, 675), (679, 677, 681, 683), (672, 674, 678, 676), (675, 673, 677, 679), (673, 672, 676, 677), (682, 683, 687, 686), (677, 676, 680, 681), (678, 679, 683, 682), (676, 678, 682, 680), (685, 684, 686, 687), (680, 682, 686, 684), (683, 681, 685, 687), (681, 680, 684, 685), (52, 235, 691, 688), (240, 147, 689, 690), (235, 240, 690, 691), (52, 688, 695, 693), (692, 693, 695, 694), (688, 689, 694, 695), (147, 52, 693, 692), (147, 692, 699, 697), (698, 696, 700, 702), (692, 694, 698, 699), (689, 147, 697, 696), (694, 689, 696, 698), (702, 700, 704, 706), (696, 697, 701, 700), (697, 699, 703, 701), (699, 698, 702, 703), (705, 707, 711, 709), (700, 701, 705, 704), (701, 703, 707, 705), (703, 702, 706, 707), (710, 708, 712, 714), (707, 706, 710, 711), (706, 704, 708, 710), (704, 705, 709, 708), (712, 713, 717, 716), (708, 709, 713, 712), (709, 711, 715, 713), (711, 710, 714, 715), (717, 719, 723, 721), (713, 715, 719, 717), (715, 714, 718, 719), (714, 712, 716, 718), (722, 720, 724, 726), (719, 718, 722, 723), (718, 716, 720, 722), (716, 717, 721, 720), (725, 727, 731, 729), (720, 721, 725, 724), (721, 723, 727, 725), (723, 722, 726, 727), (731, 730, 734, 735), (727, 726, 730, 731), (726, 724, 728, 730), (724, 725, 729, 728), (734, 732, 736, 738), (730, 728, 732, 734), (728, 729, 733, 732), (729, 731, 735, 733), (737, 739, 743, 741), (732, 733, 737, 736), (733, 735, 739, 737), (735, 734, 738, 739), (742, 740, 744, 746), (739, 738, 742, 743), (738, 736, 740, 742), (736, 737, 741, 740), (746, 744, 748, 750), (740, 741, 745, 744), (741, 743, 747, 745), (743, 742, 746, 747), (749, 751, 755, 753), (744, 745, 749, 748), (745, 747, 751, 749), (747, 746, 750, 751), (752, 753, 755, 754), (751, 750, 754, 755), (750, 748, 752, 754), (748, 749, 753, 752)])
_uv = me_cube.uv_layers.new(name='UVMap')
_uv.uv.foreach_set('vector', [0.625, 0.75, 0.625, 0.625, 0.625, 0.625, 0.625, 0.75, 0.375, 0.9375, 0.625, 0.9375, 0.625, 1.0, 0.375, 1.0, 0.375, 0.1875, 0.625, 0.1875, 0.625, 0.25, 0.375, 0.25, 0.3125, 0.625, 0.375, 0.625, 0.375, 0.75, 0.3125, 0.75, 0.375, 0.625, 0.625, 0.625, 0.625, 0.75, 0.375, 0.75, 0.375, 0.4375, 0.625, 0.4375, 0.625, 0.5, 0.375, 0.5, 0.375, 0.5625, 0.625, 0.5625, 0.625, 0.625, 0.375, 0.625, 0.3125, 0.5625, 0.375, 0.5625, 0.375, 0.625, 0.3125, 0.625, 0.375, 0.0, 0.625, 0.0, 0.625, 0.125, 0.375, 0.125, 0.625, 0.1875, 0.625, 0.125, 0.625, 0.125, 0.625, 0.1875, 0.625, 0.125, 0.625, 0.0, 0.625, 0.0, 0.625, 0.125, 0.625, 0.8125, 0.625, 0.75, 0.625, 0.75, 0.625, 0.8125, 0.625, 0.125, 0.625, 0.0, 0.625, 0.0, 0.625, 0.125, 0.625, 0.3125, 0.625, 0.25, 0.625, 0.25, 0.625, 0.3125, 0.625, 0.8125, 0.625, 0.75, 0.625, 0.75, 0.625, 0.8125, 0.625, 0.5625, 0.625, 0.5, 0.625, 0.5, 0.625, 0.5625, 0.625, 0.1875, 0.625, 0.125, 0.625, 0.125, 0.625, 0.1875, 0.625, 0.5625, 0.625, 0.5, 0.625, 0.5, 0.625, 0.5625, 0.625, 0.3125, 0.625, 0.25, 0.625, 0.25, 0.625, 0.3125, 0.625, 0.75, 0.625, 0.625, 0.625, 0.625, 0.625, 0.75, 0.625, 0.5625, 0.625, 0.5, 0.625, 0.5, 0.625, 0.5625, 0.625, 0.1875, 0.625, 0.125, 0.625, 0.125, 0.625, 0.1875, 0.625, 0.3125, 0.625, 0.25, 0.625, 0.25, 0.625, 0.3125, 0.625, 0.125, 0.625, 0.0, 0.625, 0.0, 0.625, 0.125, 0.625, 0.8125, 0.625, 0.75, 0.625, 0.75, 0.625, 0.8125, 0.625, 0.125, 0.625, 0.0, 0.625, 0.0, 0.625, 0.125, 0.625, 0.3125, 0.625, 0.25, 0.625, 0.25, 0.625, 0.3125, 0.625, 0.75, 0.625, 0.625, 0.625, 0.625, 0.625, 0.75, 0.625, 0.1875, 0.625, 0.125, 0.625, 0.125, 0.625, 0.1875, 0.625, 0.5625, 0.625, 0.5, 0.625, 0.5, 0.625, 0.5625, 0.625, 0.75, 0.625, 0.625, 0.625, 0.625, 0.625, 0.75, 0.625, 0.5625, 0.625, 0.5, 0.625, 0.5, 0.625, 0.5625, 0.625, 0.1875, 0.625, 0.125, 0.625, 0.125, 0.625, 0.1875, 0.625, 0.8125, 0.625, 0.75, 0.625, 0.75, 0.625, 0.8125, 0.625, 0.3125, 0.625, 0.25, 0.625, 0.25, 0.625, 0.3125, 0.625, 0.125, 0.625, 0.0, 0.625, 0.0, 0.625, 0.125, 0.625, 0.8125, 0.625, 0.75, 0.625, 0.75, 0.625, 0.8125, 0.625, 0.125, 0.625, 0.0, 0.625, 0.0, 0.625, 0.125, 0.625, 0.3125, 0.625, 0.25, 0.625, 0.25, 0.625, 0.3125, 0.625, 0.75, 0.625, 0.625, 0.625, 0.625, 0.625, 0.75, 0.8125, 0.625, 0.875, 0.625, 0.875, 0.75, 0.8125, 0.75, 0.6875, 0.625, 0.625, 0.625, 0.625, 0.625, 0.6875, 0.625, 0.625, 0.75, 0.625, 0.625, 0.625, 0.625, 0.625, 0.75, 0.625, 0.5625, 0.625, 0.5, 0.625, 0.5, 0.625, 0.5625, 0.625, 0.1875, 0.625, 0.125, 0.625, 0.125, 0.625, 0.1875, 0.625, 0.8125, 0.625, 0.75, 0.625, 0.75, 0.625, 0.8125, 0.6875, 0.625, 0.625, 0.625, 0.625, 0.625, 0.6875, 0.625, 0.625, 0.5625, 0.625, 0.5, 0.625, 0.5, 0.625, 0.5625, 0.625, 0.1875, 0.625, 0.125, 0.625, 0.125, 0.625, 0.1875, 0.625, 0.3125, 0.625, 0.25, 0.625, 0.25, 0.625, 0.3125, 0.625, 0.3125, 0.625, 0.25, 0.625, 0.25, 0.625, 0.3125, 0.625, 0.3125, 0.625, 0.25, 0.625, 0.25, 0.625, 0.3125, 0.625, 0.5625, 0.625, 0.5, 0.625, 0.5, 0.625, 0.5625, 0.625, 0.1875, 0.625, 0.125, 0.625, 0.125, 0.625, 0.1875, 0.625, 0.4375, 0.625, 0.375, 0.625, 0.375, 0.625, 0.4375, 0.6875, 0.5625, 0.75, 0.5625, 0.75, 0.625, 0.6875, 0.625, 0.625, 0.4375, 0.625, 0.375, 0.625, 0.375, 0.625, 0.4375, 0.8125, 0.625, 0.75, 0.625, 0.75, 0.625, 0.8125, 0.625, 0.625, 0.9375, 0.625, 0.875, 0.625, 0.875, 0.625, 0.9375, 0.8125, 0.625, 0.75, 0.625, 0.75, 0.625, 0.8125, 0.625, 0.6875, 0.625, 0.75, 0.625, 0.75, 0.75, 0.6875, 0.75, 0.625, 0.4375, 0.625, 0.375, 0.625, 0.375, 0.625, 0.4375, 0.625, 0.9375, 0.625, 0.875, 0.625, 0.875, 0.625, 0.9375, 0.625, 0.4375, 0.625, 0.375, 0.625, 0.375, 0.625, 0.4375, 0.625, 0.9375, 0.625, 0.875, 0.625, 0.875, 0.625, 0.9375, 0.625, 0.4375, 0.625, 0.375, 0.625, 0.375, 0.625, 0.4375, 0.625, 0.9375, 0.625, 0.875, 0.625, 0.875, 0.625, 0.9375, 0.625, 0.4375, 0.625, 0.375, 0.625, 0.375, 0.625, 0.4375, 0.625, 0.4375, 0.625, 0.375, 0.625, 0.375, 0.625, 0.4375, 0.625, 0.9375, 0.625, 0.875, 0.625, 0.875, 0.625, 0.9375, 0.625, 0.4375, 0.625, 0.375, 0.625, 0.375, 0.625, 0.4375, 0.625, 0.9375, 0.625, 0.875, 0.625, 0.875, 0.625, 0.9375, 0.1875, 0.5625, 0.25, 0.5625, 0.25, 0.625, 0.1875, 0.625, 0.375, 0.3125, 0.625, 0.3125, 0.625, 0.375, 0.375, 0.375, 0.1875, 0.625, 0.25, 0.625, 0.25, 0.75, 0.1875, 0.75, 0.375, 0.8125, 0.625, 0.8125, 0.625, 0.875, 0.375, 0.875, 0.625, 0.1875, 0.625, 0.125, 0.625, 0.125, 0.625, 0.1875, 0.625, 0.1875, 0.625, 0.125, 0.625, 0.125, 0.625, 0.1875, 0.75, 0.5625, 0.75, 0.5, 0.75, 0.5, 0.75, 0.5625, 0.8125, 0.625, 0.75, 0.625, 0.75, 0.625, 0.8125, 0.625, 0.75, 0.5625, 0.75, 0.5, 0.75, 0.5, 0.75, 0.5625, 0.75, 0.5625, 0.75, 0.5, 0.75, 0.5, 0.75, 0.5625, 0.625, 0.3125, 0.625, 0.25, 0.625, 0.25, 0.625, 0.3125, 0.8125, 0.625, 0.75, 0.625, 0.75, 0.625, 0.8125, 0.625, 0.8125, 0.625, 0.75, 0.625, 0.75, 0.625, 0.8125, 0.625, 0.625, 0.3125, 0.625, 0.25, 0.625, 0.25, 0.625, 0.3125, 0.8125, 0.625, 0.75, 0.625, 0.75, 0.625, 0.8125, 0.625, 0.625, 0.1875, 0.625, 0.125, 0.625, 0.125, 0.625, 0.1875, 0.75, 0.5625, 0.75, 0.5, 0.75, 0.5, 0.75, 0.5625, 0.625, 0.1875, 0.625, 0.125, 0.625, 0.125, 0.625, 0.1875, 0.75, 0.5625, 0.75, 0.5, 0.75, 0.5, 0.75, 0.5625, 0.625, 0.3125, 0.625, 0.25, 0.625, 0.25, 0.625, 0.3125, 0.625, 0.3125, 0.625, 0.25, 0.625, 0.25, 0.625, 0.3125, 0.625, 0.3125, 0.625, 0.25, 0.625, 0.25, 0.625, 0.3125, 0.8125, 0.625, 0.75, 0.625, 0.75, 0.625, 0.8125, 0.625, 0.625, 0.1875, 0.625, 0.125, 0.625, 0.125, 0.625, 0.1875, 0.8125, 0.5625, 0.875, 0.5625, 0.875, 0.625, 0.8125, 0.625, 0.8125, 0.625, 0.75, 0.625, 0.75, 0.625, 0.8125, 0.625, 0.625, 0.1875, 0.625, 0.125, 0.625, 0.125, 0.625, 0.1875, 0.75, 0.5625, 0.75, 0.5, 0.75, 0.5, 0.75, 0.5625, 0.75, 0.625, 0.75, 0.5625, 0.75, 0.5625, 0.75, 0.625, 0.625, 0.25, 0.625, 0.1875, 0.625, 0.1875, 0.625, 0.25, 0.8125, 0.5, 0.875, 0.5, 0.875, 0.5625, 0.8125, 0.5625, 0.625, 0.25, 0.625, 0.1875, 0.625, 0.1875, 0.625, 0.25, 0.75, 0.625, 0.75, 0.5625, 0.75, 0.5625, 0.75, 0.625, 0.625, 0.25, 0.625, 0.1875, 0.625, 0.1875, 0.625, 0.25, 0.75, 0.625, 0.75, 0.5625, 0.75, 0.5625, 0.75, 0.625, 0.625, 0.25, 0.625, 0.1875, 0.625, 0.1875, 0.625, 0.25, 0.75, 0.625, 0.75, 0.5625, 0.75, 0.5625, 0.75, 0.625, 0.75, 0.625, 0.75, 0.5625, 0.75, 0.5625, 0.75, 0.625, 0.75, 0.625, 0.75, 0.5625, 0.75, 0.5625, 0.75, 0.625, 0.625, 0.25, 0.625, 0.1875, 0.625, 0.1875, 0.625, 0.25, 0.625, 0.25, 0.625, 0.1875, 0.625, 0.1875, 0.625, 0.25, 0.1875, 0.5, 0.25, 0.5, 0.25, 0.5625, 0.1875, 0.5625, 0.6875, 0.5, 0.75, 0.5, 0.75, 0.5625, 0.6875, 0.5625, 0.625, 0.25, 0.625, 0.1875, 0.625, 0.1875, 0.625, 0.25, 0.625, 0.625, 0.625, 0.5625, 0.625, 0.5625, 0.625, 0.625, 0.625, 0.25, 0.625, 0.1875, 0.625, 0.1875, 0.625, 0.25, 0.625, 0.625, 0.625, 0.5625, 0.625, 0.5625, 0.625, 0.625, 0.625, 0.25, 0.625, 0.1875, 0.625, 0.1875, 0.625, 0.25, 0.625, 0.625, 0.625, 0.5625, 0.625, 0.5625, 0.625, 0.625, 0.625, 0.25, 0.625, 0.1875, 0.625, 0.1875, 0.625, 0.25, 0.625, 0.625, 0.625, 0.5625, 0.625, 0.5625, 0.625, 0.625, 0.625, 0.625, 0.625, 0.5625, 0.625, 0.5625, 0.625, 0.625, 0.625, 0.25, 0.625, 0.1875, 0.625, 0.1875, 0.625, 0.25, 0.625, 0.25, 0.625, 0.1875, 0.625, 0.1875, 0.625, 0.25, 0.625, 0.625, 0.625, 0.5625, 0.625, 0.5625, 0.625, 0.625, 0.625, 0.625, 0.625, 0.5625, 0.625, 0.5625, 0.625, 0.625, 0.625, 0.25, 0.625, 0.1875, 0.625, 0.1875, 0.625, 0.25, 0.625, 0.625, 0.625, 0.5625, 0.625, 0.5625, 0.625, 0.625, 0.625, 0.25, 0.625, 0.1875, 0.625, 0.1875, 0.625, 0.25, 0.3125, 0.5, 0.375, 0.5, 0.375, 0.5625, 0.3125, 0.5625, 0.375, 0.5, 0.625, 0.5, 0.625, 0.5625, 0.375, 0.5625, 0.375, 0.125, 0.625, 0.125, 0.625, 0.1875, 0.375, 0.1875, 0.25, 0.5, 0.3125, 0.5, 0.3125, 0.5625, 0.25, 0.5625, 0.625, 0.5, 0.6875, 0.5, 0.6875, 0.5625, 0.625, 0.5625, 0.375, 0.75, 0.625, 0.75, 0.625, 0.8125, 0.375, 0.8125, 0.625, 0.5, 0.625, 0.4375, 0.625, 0.4375, 0.625, 0.5, 0.625, 0.5, 0.625, 0.4375, 0.625, 0.4375, 0.625, 0.5, 0.625, 0.5, 0.625, 0.4375, 0.625, 0.4375, 0.625, 0.5, 0.625, 0.5, 0.625, 0.4375, 0.625, 0.4375, 0.625, 0.5, 0.625, 0.5, 0.625, 0.4375, 0.625, 0.4375, 0.625, 0.5, 0.625, 0.5, 0.625, 0.4375, 0.625, 0.4375, 0.625, 0.5, 0.625, 0.75, 0.625, 0.625, 0.625, 0.625, 0.625, 0.75, 0.625, 0.5, 0.625, 0.4375, 0.625, 0.4375, 0.625, 0.5, 0.625, 0.5625, 0.6875, 0.5625, 0.6875, 0.625, 0.625, 0.625, 0.6875, 0.5, 0.625, 0.5, 0.625, 0.5, 0.6875, 0.5, 0.75, 0.625, 0.6875, 0.625, 0.6875, 0.625, 0.75, 0.625, 0.625, 0.875, 0.625, 0.8125, 0.625, 0.8125, 0.625, 0.875, 0.75, 0.625, 0.6875, 0.625, 0.6875, 0.625, 0.75, 0.625, 0.625, 0.875, 0.625, 0.8125, 0.625, 0.8125, 0.625, 0.875, 0.625, 0.875, 0.625, 0.8125, 0.625, 0.8125, 0.625, 0.875, 0.625, 0.875, 0.625, 0.8125, 0.625, 0.8125, 0.625, 0.875, 0.625, 0.875, 0.625, 0.8125, 0.625, 0.8125, 0.625, 0.875, 0.625, 0.875, 0.625, 0.8125, 0.625, 0.8125, 0.625, 0.875, 0.25, 0.5625, 0.3125, 0.5625, 0.3125, 0.625, 0.25, 0.625, 0.375, 0.375, 0.625, 0.375, 0.625, 0.4375, 0.375, 0.4375, 0.25, 0.625, 0.3125, 0.625, 0.3125, 0.75, 0.25, 0.75, 0.8125, 0.625, 0.875, 0.625, 0.875, 0.625, 0.8125, 0.625, 0.625, 0.125, 0.625, 0.125, 0.625, 0.125, 0.625, 0.125, 0.75, 0.625, 0.75, 0.625, 0.75, 0.625, 0.75, 0.625, 0.8125, 0.625, 0.875, 0.625, 0.875, 0.625, 0.8125, 0.625, 0.75, 0.625, 0.75, 0.625, 0.75, 0.625, 0.75, 0.625, 0.75, 0.625, 0.75, 0.625, 0.75, 0.625, 0.75, 0.625, 0.8125, 0.625, 0.75, 0.625, 0.75, 0.625, 0.8125, 0.625, 0.625, 0.125, 0.625, 0.125, 0.625, 0.125, 0.625, 0.125, 0.625, 0.125, 0.625, 0.125, 0.625, 0.125, 0.625, 0.125, 0.8125, 0.625, 0.75, 0.625, 0.75, 0.625, 0.8125, 0.625, 0.625, 0.125, 0.625, 0.125, 0.625, 0.125, 0.625, 0.125, 0.8125, 0.625, 0.875, 0.625, 0.875, 0.625, 0.8125, 0.625, 0.75, 0.625, 0.75, 0.625, 0.75, 0.625, 0.75, 0.625, 0.8125, 0.625, 0.875, 0.625, 0.875, 0.625, 0.8125, 0.625, 0.75, 0.625, 0.75, 0.625, 0.75, 0.625, 0.75, 0.625, 0.8125, 0.625, 0.75, 0.625, 0.75, 0.625, 0.8125, 0.625, 0.75, 0.625, 0.75, 0.625, 0.75, 0.625, 0.75, 0.625, 0.8125, 0.625, 0.75, 0.625, 0.75, 0.625, 0.8125, 0.625, 0.625, 0.125, 0.625, 0.125, 0.625, 0.125, 0.625, 0.125, 0.8125, 0.625, 0.875, 0.625, 0.875, 0.625, 0.8125, 0.625, 0.8125, 0.625, 0.75, 0.625, 0.75, 0.625, 0.8125, 0.625, 0.8125, 0.625, 0.75, 0.625, 0.75, 0.625, 0.8125, 0.625, 0.625, 0.125, 0.625, 0.125, 0.625, 0.125, 0.625, 0.125, 0.8125, 0.625, 0.875, 0.625, 0.875, 0.625, 0.8125, 0.625, 0.75, 0.625, 0.8125, 0.625, 0.8125, 0.625, 0.75, 0.625, 0.875, 0.625, 0.8125, 0.625, 0.8125, 0.625, 0.875, 0.625, 0.875, 0.625, 0.8125, 0.625, 0.8125, 0.625, 0.875, 0.625, 0.75, 0.625, 0.8125, 0.625, 0.8125, 0.625, 0.75, 0.625, 0.875, 0.625, 0.8125, 0.625, 0.8125, 0.625, 0.875, 0.625, 0.875, 0.625, 0.8125, 0.625, 0.8125, 0.625, 0.875, 0.625, 0.75, 0.625, 0.8125, 0.625, 0.8125, 0.625, 0.75, 0.625, 0.75, 0.625, 0.8125, 0.625, 0.8125, 0.625, 0.75, 0.625, 0.875, 0.625, 0.8125, 0.625, 0.8125, 0.625, 0.875, 0.625, 0.875, 0.625, 0.8125, 0.625, 0.8125, 0.625, 0.875, 0.625, 0.75, 0.625, 0.8125, 0.625, 0.8125, 0.625, 0.75, 0.625, 0.75, 0.625, 0.8125, 0.625, 0.8125, 0.625, 0.75, 0.625, 0.125, 0.5, 0.1875, 0.5, 0.1875, 0.5625, 0.125, 0.5625, 0.75, 0.5, 0.8125, 0.5, 0.8125, 0.5625, 0.75, 0.5625, 0.875, 0.625, 0.8125, 0.625, 0.8125, 0.625, 0.875, 0.625, 0.75, 0.5625, 0.8125, 0.5625, 0.8125, 0.625, 0.75, 0.625, 0.875, 0.625, 0.8125, 0.625, 0.8125, 0.625, 0.875, 0.625, 0.625, 0.375, 0.625, 0.3125, 0.625, 0.3125, 0.625, 0.375, 0.625, 0.375, 0.625, 0.3125, 0.625, 0.3125, 0.625, 0.375, 0.625, 0.375, 0.625, 0.3125, 0.625, 0.3125, 0.625, 0.375, 0.875, 0.625, 0.8125, 0.625, 0.8125, 0.625, 0.875, 0.625, 0.625, 0.375, 0.625, 0.3125, 0.625, 0.3125, 0.625, 0.375, 0.875, 0.625, 0.8125, 0.625, 0.8125, 0.625, 0.875, 0.625, 0.875, 0.625, 0.8125, 0.625, 0.8125, 0.625, 0.875, 0.625, 0.625, 0.375, 0.625, 0.3125, 0.625, 0.3125, 0.625, 0.375, 0.875, 0.625, 0.8125, 0.625, 0.8125, 0.625, 0.875, 0.625, 0.125, 0.625, 0.1875, 0.625, 0.1875, 0.75, 0.125, 0.75, 0.375, 0.25, 0.625, 0.25, 0.625, 0.3125, 0.375, 0.3125, 0.125, 0.5625, 0.1875, 0.5625, 0.1875, 0.625, 0.125, 0.625, 0.625, 1.0, 0.625, 0.9375, 0.625, 0.9375, 0.625, 1.0, 0.625, 1.0, 0.625, 0.9375, 0.625, 0.9375, 0.625, 1.0, 0.625, 1.0, 0.625, 0.9375, 0.625, 0.9375, 0.625, 1.0, 0.625, 1.0, 0.625, 0.9375, 0.625, 0.9375, 0.625, 1.0, 0.625, 1.0, 0.625, 0.9375, 0.625, 0.9375, 0.625, 1.0, 0.875, 0.625, 0.8125, 0.625, 0.8125, 0.625, 0.875, 0.625, 0.625, 1.0, 0.625, 0.9375, 0.625, 0.9375, 0.625, 1.0, 0.875, 0.625, 0.8125, 0.625, 0.8125, 0.625, 0.875, 0.625, 0.625, 0.375, 0.625, 0.3125, 0.625, 0.3125, 0.625, 0.375, 0.625, 0.375, 0.625, 0.3125, 0.625, 0.3125, 0.625, 0.375, 0.625, 0.375, 0.625, 0.3125, 0.625, 0.3125, 0.625, 0.375, 0.75, 0.625, 0.8125, 0.625, 0.8125, 0.625, 0.75, 0.625, 0.625, 0.375, 0.625, 0.3125, 0.625, 0.3125, 0.625, 0.375, 0.625, 0.375, 0.625, 0.3125, 0.625, 0.3125, 0.625, 0.375, 0.625, 0.375, 0.625, 0.3125, 0.625, 0.3125, 0.625, 0.375, 0.625, 0.375, 0.625, 0.3125, 0.625, 0.3125, 0.625, 0.375, 0.625, 0.375, 0.625, 0.3125, 0.625, 0.3125, 0.625, 0.375, 0.625, 0.375, 0.625, 0.3125, 0.625, 0.3125, 0.625, 0.375, 0.375, 0.875, 0.625, 0.875, 0.625, 0.9375, 0.375, 0.9375, 0.625, 0.375, 0.625, 0.3125, 0.625, 0.3125, 0.625, 0.375, 0.625, 0.125, 0.625, 0.125, 0.625, 0.125, 0.625, 0.125, 0.75, 0.625, 0.6875, 0.625, 0.6875, 0.625, 0.75, 0.625, 0.625, 0.5, 0.625, 0.4375, 0.625, 0.4375, 0.625, 0.5, 0.625, 0.625, 0.625, 0.5625, 0.625, 0.5625, 0.625, 0.625, 0.625, 0.25, 0.625, 0.1875, 0.625, 0.1875, 0.625, 0.25, 0.8125, 0.625, 0.75, 0.625, 0.75, 0.625, 0.8125, 0.625, 0.625, 0.4375, 0.625, 0.375, 0.625, 0.375, 0.625, 0.4375, 0.625, 0.1875, 0.625, 0.125, 0.625, 0.125, 0.625, 0.1875, 0.625, 0.5625, 0.625, 0.5, 0.625, 0.5, 0.625, 0.5625, 0.625, 0.25, 0.625, 0.25, 0.625, 0.25, 0.625, 0.25, 0.625, 0.625, 0.625, 0.625, 0.625, 0.625, 0.625, 0.625, 0.625, 0.8125, 0.625, 0.75, 0.625, 0.75, 0.625, 0.8125, 0.6875, 0.625, 0.6875, 0.75, 0.6875, 0.75, 0.6875, 0.625, 0.625, 0.625, 0.6875, 0.625, 0.6875, 0.625, 0.625, 0.625, 0.625, 0.8125, 0.625, 0.75, 0.625, 0.75, 0.625, 0.8125, 0.6875, 0.625, 0.6875, 0.75, 0.6875, 0.75, 0.6875, 0.625, 0.625, 0.75, 0.625, 0.625, 0.625, 0.625, 0.625, 0.75, 0.6875, 0.625, 0.6875, 0.75, 0.6875, 0.75, 0.6875, 0.625, 0.625, 0.625, 0.6875, 0.625, 0.6875, 0.625, 0.625, 0.625, 0.625, 0.625, 0.6875, 0.625, 0.6875, 0.625, 0.625, 0.625, 0.625, 0.625, 0.6875, 0.625, 0.6875, 0.625, 0.625, 0.625, 0.625, 0.8125, 0.625, 0.75, 0.625, 0.75, 0.625, 0.8125, 0.625, 0.75, 0.625, 0.625, 0.625, 0.625, 0.625, 0.75, 0.625, 0.8125, 0.625, 0.75, 0.625, 0.75, 0.625, 0.8125, 0.625, 0.8125, 0.625, 0.75, 0.625, 0.75, 0.625, 0.8125, 0.625, 0.75, 0.625, 0.625, 0.625, 0.625, 0.625, 0.75, 0.6875, 0.625, 0.6875, 0.75, 0.6875, 0.75, 0.6875, 0.625, 0.6875, 0.625, 0.6875, 0.75, 0.6875, 0.75, 0.6875, 0.625, 0.625, 0.75, 0.625, 0.625, 0.625, 0.625, 0.625, 0.75, 0.6875, 0.625, 0.6875, 0.75, 0.6875, 0.75, 0.6875, 0.625, 0.625, 0.625, 0.6875, 0.625, 0.6875, 0.625, 0.625, 0.625, 0.625, 0.8125, 0.625, 0.75, 0.625, 0.75, 0.625, 0.8125, 0.625, 0.625, 0.6875, 0.625, 0.6875, 0.625, 0.625, 0.625, 0.625, 0.8125, 0.625, 0.75, 0.625, 0.75, 0.625, 0.8125, 0.625, 0.75, 0.625, 0.625, 0.625, 0.625, 0.625, 0.75, 0.625, 0.8125, 0.625, 0.75, 0.625, 0.75, 0.625, 0.8125, 0.625, 0.75, 0.625, 0.625, 0.625, 0.625, 0.625, 0.75, 0.6875, 0.625, 0.6875, 0.75, 0.6875, 0.75, 0.6875, 0.625, 0.625, 0.625, 0.6875, 0.625, 0.6875, 0.625, 0.625, 0.625, 0.6875, 0.625, 0.6875, 0.75, 0.6875, 0.75, 0.6875, 0.625, 0.625, 0.75, 0.625, 0.625, 0.625, 0.625, 0.625, 0.75, 0.6875, 0.625, 0.6875, 0.75, 0.6875, 0.75, 0.6875, 0.625, 0.625, 0.625, 0.6875, 0.625, 0.6875, 0.625, 0.625, 0.625, 0.625, 0.625, 0.6875, 0.625, 0.6875, 0.75, 0.625, 0.75, 0.625, 0.625, 0.6875, 0.625, 0.6875, 0.625, 0.625, 0.625, 0.625, 0.8125, 0.625, 0.75, 0.625, 0.75, 0.625, 0.8125, 0.625, 0.75, 0.625, 0.625, 0.625, 0.625, 0.625, 0.75, 0.6875, 0.5, 0.625, 0.5, 0.625, 0.5, 0.6875, 0.5, 0.625, 0.5, 0.625, 0.4375, 0.625, 0.4375, 0.625, 0.5, 0.625, 0.4375, 0.625, 0.4375, 0.625, 0.4375, 0.625, 0.4375, 0.625, 0.5, 0.625, 0.5, 0.625, 0.5, 0.625, 0.5, 0.625, 0.5, 0.625, 0.4375, 0.625, 0.4375, 0.625, 0.5, 0.625, 0.5, 0.625, 0.4375, 0.625, 0.4375, 0.625, 0.5, 0.625, 0.4375, 0.625, 0.4375, 0.625, 0.4375, 0.625, 0.4375, 0.625, 0.5, 0.625, 0.5, 0.625, 0.5, 0.625, 0.5, 0.625, 0.5, 0.625, 0.5, 0.625, 0.5, 0.625, 0.5, 0.625, 0.4375, 0.625, 0.4375, 0.625, 0.4375, 0.625, 0.4375, 0.625, 0.5, 0.625, 0.5, 0.625, 0.5, 0.625, 0.5, 0.6875, 0.5, 0.625, 0.5, 0.625, 0.5, 0.6875, 0.5, 0.625, 0.5, 0.625, 0.4375, 0.625, 0.4375, 0.625, 0.5, 0.6875, 0.5, 0.625, 0.5, 0.625, 0.5, 0.6875, 0.5, 0.625, 0.5, 0.625, 0.4375, 0.625, 0.4375, 0.625, 0.5, 0.625, 0.4375, 0.625, 0.4375, 0.625, 0.4375, 0.625, 0.4375, 0.625, 0.4375, 0.625, 0.4375, 0.625, 0.4375, 0.625, 0.4375, 0.625, 0.4375, 0.625, 0.4375, 0.625, 0.4375, 0.625, 0.4375, 0.625, 0.5, 0.625, 0.5, 0.625, 0.5, 0.625, 0.5, 0.6875, 0.5, 0.625, 0.5, 0.625, 0.5, 0.6875, 0.5, 0.625, 0.5, 0.625, 0.5, 0.625, 0.5, 0.625, 0.5, 0.625, 0.5, 0.625, 0.5, 0.625, 0.5, 0.625, 0.5, 0.6875, 0.5, 0.625, 0.5, 0.625, 0.5, 0.6875, 0.5, 0.625, 0.5, 0.625, 0.4375, 0.625, 0.4375, 0.625, 0.5, 0.625, 0.5, 0.625, 0.4375, 0.625, 0.4375, 0.625, 0.5, 0.6875, 0.5, 0.625, 0.5, 0.625, 0.5, 0.6875, 0.5, 0.625, 0.5, 0.625, 0.4375, 0.625, 0.4375, 0.625, 0.5, 0.625, 0.4375, 0.625, 0.4375, 0.625, 0.4375, 0.625, 0.4375, 0.625, 0.5, 0.625, 0.5, 0.625, 0.5, 0.625, 0.5, 0.625, 0.4375, 0.625, 0.4375, 0.625, 0.4375, 0.625, 0.4375, 0.625, 0.5, 0.625, 0.4375, 0.625, 0.4375, 0.625, 0.5, 0.6875, 0.5, 0.625, 0.5, 0.625, 0.5, 0.6875, 0.5, 0.625, 0.5, 0.625, 0.5, 0.625, 0.5, 0.625, 0.5, 0.625, 0.5, 0.625, 0.5, 0.625, 0.5, 0.625, 0.5, 0.625, 0.5, 0.625, 0.5, 0.625, 0.5, 0.625, 0.5, 0.625, 0.5, 0.625, 0.5, 0.625, 0.5, 0.625, 0.5, 0.625, 0.5, 0.625, 0.5, 0.625, 0.5, 0.625, 0.5, 0.625, 0.5, 0.625, 0.5, 0.625, 0.5, 0.625, 0.5, 0.625, 0.5, 0.625, 0.5, 0.625, 0.5, 0.625, 0.5, 0.625, 0.5, 0.625, 0.5, 0.625, 0.5, 0.625, 0.5, 0.625, 0.5, 0.625, 0.5, 0.625, 0.5, 0.625, 0.5, 0.625, 0.5, 0.625, 0.5, 0.625, 0.5, 0.625, 0.5, 0.625, 0.5, 0.625, 0.5, 0.625, 0.5, 0.625, 0.5, 0.625, 0.5, 0.625, 0.5, 0.625, 0.5, 0.625, 0.5, 0.625, 0.5, 0.625, 0.5, 0.625, 0.5, 0.625, 0.5, 0.625, 0.5, 0.625, 0.5, 0.625, 0.5, 0.625, 0.5, 0.625, 0.5, 0.625, 0.5, 0.625, 0.5, 0.625, 0.5, 0.625, 0.5, 0.625, 0.5, 0.625, 0.5, 0.625, 0.5, 0.625, 0.5, 0.625, 0.5, 0.625, 0.5, 0.625, 0.5, 0.625, 0.5, 0.625, 0.5, 0.625, 0.5, 0.625, 0.5, 0.625, 0.5, 0.625, 0.5, 0.625, 0.5, 0.625, 0.5, 0.625, 0.5, 0.625, 0.5, 0.625, 0.5, 0.625, 0.5, 0.625, 0.5, 0.625, 0.5, 0.625, 0.5, 0.625, 0.5, 0.625, 0.5, 0.625, 0.5, 0.625, 0.5, 0.625, 0.5, 0.625, 0.5, 0.625, 0.5, 0.625, 0.5, 0.625, 0.5, 0.625, 0.5, 0.625, 0.5, 0.625, 0.5, 0.625, 0.5, 0.625, 0.5, 0.625, 0.5, 0.625, 0.5, 0.625, 0.5, 0.625, 0.5, 0.625, 0.5, 0.625, 0.5, 0.625, 0.5, 0.625, 0.5, 0.625, 0.5, 0.625, 0.5, 0.625, 0.5, 0.625, 0.5, 0.625, 0.5, 0.625, 0.5, 0.625, 0.5, 0.625, 0.5, 0.625, 0.5, 0.625, 0.5, 0.625, 0.5, 0.625, 0.5, 0.625, 0.5, 0.625, 0.5, 0.625, 0.5, 0.625, 0.5, 0.625, 0.5, 0.625, 0.5, 0.625, 0.5, 0.625, 0.5, 0.625, 0.5, 0.625, 0.5, 0.625, 0.5, 0.625, 0.9375, 0.625, 0.875, 0.625, 0.875, 0.625, 0.9375, 0.75, 0.75, 0.75, 0.625, 0.75, 0.625, 0.75, 0.75, 0.625, 0.9375, 0.625, 0.875, 0.625, 0.875, 0.625, 0.9375, 0.8125, 0.625, 0.8125, 0.75, 0.8125, 0.75, 0.8125, 0.625, 0.8125, 0.625, 0.8125, 0.75, 0.8125, 0.75, 0.8125, 0.625, 0.75, 0.625, 0.8125, 0.625, 0.8125, 0.625, 0.75, 0.625, 0.8125, 0.625, 0.8125, 0.75, 0.8125, 0.75, 0.8125, 0.625, 0.75, 0.75, 0.75, 0.625, 0.75, 0.625, 0.75, 0.75, 0.625, 0.9375, 0.625, 0.875, 0.625, 0.875, 0.625, 0.9375, 0.75, 0.75, 0.75, 0.625, 0.75, 0.625, 0.75, 0.75, 0.625, 0.9375, 0.625, 0.875, 0.625, 0.875, 0.625, 0.9375, 0.75, 0.625, 0.8125, 0.625, 0.8125, 0.625, 0.75, 0.625, 0.625, 0.9375, 0.625, 0.875, 0.625, 0.875, 0.625, 0.9375, 0.75, 0.625, 0.8125, 0.625, 0.8125, 0.625, 0.75, 0.625, 0.8125, 0.625, 0.8125, 0.75, 0.8125, 0.75, 0.8125, 0.625, 0.75, 0.75, 0.75, 0.625, 0.75, 0.625, 0.75, 0.75, 0.8125, 0.625, 0.8125, 0.75, 0.8125, 0.75, 0.8125, 0.625, 0.8125, 0.625, 0.8125, 0.625, 0.8125, 0.625, 0.8125, 0.625, 0.8125, 0.625, 0.8125, 0.75, 0.8125, 0.75, 0.8125, 0.625, 0.75, 0.75, 0.75, 0.625, 0.75, 0.625, 0.75, 0.75, 0.625, 0.9375, 0.625, 0.875, 0.625, 0.875, 0.625, 0.9375, 0.75, 0.75, 0.75, 0.625, 0.75, 0.625, 0.75, 0.75, 0.625, 0.9375, 0.625, 0.875, 0.625, 0.875, 0.625, 0.9375, 0.75, 0.625, 0.8125, 0.625, 0.8125, 0.625, 0.75, 0.625, 0.75, 0.625, 0.8125, 0.625, 0.8125, 0.625, 0.75, 0.625, 0.75, 0.625, 0.8125, 0.625, 0.8125, 0.625, 0.75, 0.625, 0.8125, 0.625, 0.8125, 0.75, 0.8125, 0.75, 0.8125, 0.625, 0.75, 0.75, 0.75, 0.625, 0.75, 0.625, 0.75, 0.75, 0.75, 0.625, 0.8125, 0.625, 0.8125, 0.75, 0.75, 0.75, 0.8125, 0.625, 0.8125, 0.75, 0.8125, 0.75, 0.8125, 0.625, 0.75, 0.75, 0.75, 0.625, 0.75, 0.625, 0.75, 0.75, 0.625, 0.9375, 0.625, 0.875, 0.625, 0.875, 0.625, 0.9375, 0.8125, 0.625, 0.8125, 0.625, 0.8125, 0.625, 0.8125, 0.625, 0.8125, 0.625, 0.875, 0.625, 0.875, 0.625, 0.8125, 0.625, 0.875, 0.625, 0.8125, 0.625, 0.8125, 0.625, 0.875, 0.625, 0.8125, 0.625, 0.8125, 0.625, 0.8125, 0.625, 0.8125, 0.625, 0.8125, 0.625, 0.875, 0.625, 0.875, 0.625, 0.8125, 0.625, 0.625, 0.125, 0.625, 0.125, 0.625, 0.125, 0.625, 0.125, 0.8125, 0.625, 0.875, 0.625, 0.875, 0.625, 0.8125, 0.625, 0.875, 0.625, 0.8125, 0.625, 0.8125, 0.625, 0.875, 0.625, 0.875, 0.625, 0.8125, 0.625, 0.8125, 0.625, 0.875, 0.625, 0.875, 0.625, 0.8125, 0.625, 0.8125, 0.625, 0.875, 0.625, 0.8125, 0.625, 0.8125, 0.625, 0.8125, 0.625, 0.8125, 0.625, 0.875, 0.625, 0.875, 0.625, 0.875, 0.625, 0.875, 0.625, 0.875, 0.625, 0.8125, 0.625, 0.8125, 0.625, 0.875, 0.625, 0.8125, 0.625, 0.8125, 0.625, 0.8125, 0.625, 0.8125, 0.625, 0.625, 0.125, 0.625, 0.125, 0.625, 0.125, 0.625, 0.125, 0.8125, 0.625, 0.875, 0.625, 0.875, 0.625, 0.8125, 0.625, 0.625, 0.125, 0.625, 0.125, 0.625, 0.125, 0.625, 0.125, 0.8125, 0.625, 0.8125, 0.625, 0.8125, 0.625, 0.8125, 0.625, 0.875, 0.625, 0.8125, 0.625, 0.8125, 0.625, 0.875, 0.625, 0.8125, 0.625, 0.875, 0.625, 0.875, 0.625, 0.8125, 0.625, 0.875, 0.625, 0.875, 0.625, 0.875, 0.625, 0.875, 0.625, 0.875, 0.625, 0.875, 0.625, 0.875, 0.625, 0.875, 0.625, 0.625, 0.125, 0.625, 0.125, 0.625, 0.125, 0.625, 0.125, 0.625, 0.125, 0.625, 0.125, 0.625, 0.125, 0.625, 0.125, 0.875, 0.625, 0.875, 0.625, 0.875, 0.625, 0.875, 0.625, 0.625, 0.125, 0.625, 0.125, 0.625, 0.125, 0.625, 0.125, 0.625, 0.125, 0.625, 0.125, 0.625, 0.125, 0.625, 0.125, 0.875, 0.625, 0.875, 0.625, 0.875, 0.625, 0.875, 0.625, 0.625, 0.125, 0.625, 0.125, 0.625, 0.125, 0.625, 0.125, 0.625, 0.125, 0.625, 0.125, 0.625, 0.125, 0.625, 0.125, 0.625, 0.125, 0.625, 0.125, 0.625, 0.125, 0.625, 0.125, 0.875, 0.625, 0.875, 0.625, 0.875, 0.625, 0.875, 0.625, 0.875, 0.625, 0.875, 0.625, 0.875, 0.625, 0.875, 0.625, 0.875, 0.625, 0.875, 0.625, 0.875, 0.625, 0.875, 0.625, 0.875, 0.625, 0.875, 0.625, 0.875, 0.625, 0.875, 0.625, 0.625, 0.125, 0.625, 0.125, 0.625, 0.125, 0.625, 0.125, 0.625, 0.125, 0.625, 0.125, 0.625, 0.125, 0.625, 0.125, 0.625, 0.125, 0.625, 0.125, 0.625, 0.125, 0.625, 0.125, 0.625, 0.125, 0.625, 0.125, 0.625, 0.125, 0.625, 0.125, 0.875, 0.625, 0.875, 0.625, 0.875, 0.625, 0.875, 0.625, 0.6875, 0.625, 0.625, 0.625, 0.625, 0.625, 0.6875, 0.625, 0.6875, 0.625, 0.6875, 0.625, 0.6875, 0.625, 0.6875, 0.625, 0.6875, 0.625, 0.6875, 0.625, 0.6875, 0.625, 0.6875, 0.625, 0.625, 0.625, 0.6875, 0.625, 0.6875, 0.625, 0.625, 0.625, 0.625, 0.625, 0.625, 0.625, 0.625, 0.625, 0.625, 0.625, 0.6875, 0.625, 0.625, 0.625, 0.625, 0.625, 0.6875, 0.625, 0.625, 0.625, 0.6875, 0.625, 0.6875, 0.625, 0.625, 0.625, 0.625, 0.625, 0.625, 0.625, 0.625, 0.625, 0.625, 0.625, 0.6875, 0.625, 0.6875, 0.625, 0.6875, 0.625, 0.6875, 0.625, 0.6875, 0.625, 0.625, 0.625, 0.625, 0.625, 0.6875, 0.625, 0.6875, 0.625, 0.6875, 0.625, 0.6875, 0.625, 0.6875, 0.625, 0.625, 0.625, 0.6875, 0.625, 0.6875, 0.625, 0.625, 0.625, 0.625, 0.625, 0.6875, 0.625, 0.6875, 0.625, 0.625, 0.625, 0.625, 0.625, 0.6875, 0.625, 0.6875, 0.625, 0.625, 0.625, 0.625, 0.625, 0.625, 0.625, 0.625, 0.625, 0.625, 0.625, 0.6875, 0.625, 0.625, 0.625, 0.625, 0.625, 0.6875, 0.625, 0.625, 0.625, 0.625, 0.625, 0.625, 0.625, 0.625, 0.625, 0.625, 0.625, 0.625, 0.625, 0.625, 0.625, 0.625, 0.625, 0.6875, 0.625, 0.625, 0.625, 0.625, 0.625, 0.6875, 0.625, 0.6875, 0.625, 0.6875, 0.625, 0.6875, 0.625, 0.6875, 0.625, 0.6875, 0.625, 0.6875, 0.625, 0.6875, 0.625, 0.6875, 0.625, 0.6875, 0.625, 0.625, 0.625, 0.625, 0.625, 0.6875, 0.625, 0.6875, 0.625, 0.6875, 0.625, 0.6875, 0.625, 0.6875, 0.625, 0.625, 0.625, 0.6875, 0.625, 0.6875, 0.625, 0.625, 0.625, 0.625, 0.625, 0.625, 0.625, 0.625, 0.625, 0.625, 0.625, 0.625, 0.625, 0.6875, 0.625, 0.6875, 0.625, 0.625, 0.625, 0.625, 0.625, 0.625, 0.625, 0.625, 0.625, 0.625, 0.625, 0.6875, 0.625, 0.625, 0.625, 0.625, 0.625, 0.6875, 0.625, 0.625, 0.625, 0.625, 0.625, 0.625, 0.625, 0.625, 0.625, 0.6875, 0.625, 0.625, 0.625, 0.625, 0.625, 0.6875, 0.625, 0.6875, 0.625, 0.6875, 0.625, 0.6875, 0.625, 0.6875, 0.625, 0.625, 0.625, 0.6875, 0.625, 0.6875, 0.625, 0.625, 0.625, 0.6875, 0.625, 0.6875, 0.625, 0.6875, 0.625, 0.6875, 0.625, 0.6875, 0.625, 0.625, 0.625, 0.625, 0.625, 0.6875, 0.625, 0.6875, 0.625, 0.6875, 0.625, 0.6875, 0.625, 0.6875, 0.625, 0.625, 0.625, 0.6875, 0.625, 0.6875, 0.625, 0.625, 0.625, 0.6875, 0.625, 0.625, 0.625, 0.625, 0.625, 0.6875, 0.625, 0.625, 0.625, 0.6875, 0.625, 0.6875, 0.625, 0.625, 0.625, 0.625, 0.625, 0.625, 0.625, 0.625, 0.625, 0.625, 0.625, 0.6875, 0.625, 0.625, 0.625, 0.625, 0.625, 0.6875, 0.625, 0.625, 0.3125, 0.625, 0.25, 0.625, 0.25, 0.625, 0.3125, 0.625, 0.3125, 0.625, 0.3125, 0.625, 0.3125, 0.625, 0.3125, 0.625, 0.25, 0.625, 0.3125, 0.625, 0.3125, 0.625, 0.25, 0.625, 0.3125, 0.625, 0.25, 0.625, 0.25, 0.625, 0.3125, 0.625, 0.25, 0.625, 0.3125, 0.625, 0.3125, 0.625, 0.25, 0.625, 0.25, 0.625, 0.3125, 0.625, 0.3125, 0.625, 0.25, 0.625, 0.25, 0.625, 0.25, 0.625, 0.25, 0.625, 0.25, 0.625, 0.3125, 0.625, 0.3125, 0.625, 0.3125, 0.625, 0.3125, 0.625, 0.3125, 0.625, 0.3125, 0.625, 0.3125, 0.625, 0.3125, 0.625, 0.25, 0.625, 0.25, 0.625, 0.25, 0.625, 0.25, 0.625, 0.3125, 0.625, 0.3125, 0.625, 0.3125, 0.625, 0.3125, 0.625, 0.3125, 0.625, 0.25, 0.625, 0.25, 0.625, 0.3125, 0.625, 0.25, 0.625, 0.3125, 0.625, 0.3125, 0.625, 0.25, 0.625, 0.3125, 0.625, 0.25, 0.625, 0.25, 0.625, 0.3125, 0.625, 0.25, 0.625, 0.3125, 0.625, 0.3125, 0.625, 0.25, 0.625, 0.25, 0.625, 0.25, 0.625, 0.25, 0.625, 0.25, 0.625, 0.25, 0.625, 0.25, 0.625, 0.25, 0.625, 0.25, 0.625, 0.25, 0.625, 0.25, 0.625, 0.25, 0.625, 0.25, 0.625, 0.3125, 0.625, 0.3125, 0.625, 0.3125, 0.625, 0.3125, 0.625, 0.3125, 0.625, 0.25, 0.625, 0.25, 0.625, 0.3125, 0.625, 0.3125, 0.625, 0.3125, 0.625, 0.3125, 0.625, 0.3125, 0.625, 0.3125, 0.625, 0.3125, 0.625, 0.3125, 0.625, 0.3125, 0.625, 0.3125, 0.625, 0.25, 0.625, 0.25, 0.625, 0.3125, 0.625, 0.25, 0.625, 0.3125, 0.625, 0.3125, 0.625, 0.25, 0.625, 0.25, 0.625, 0.3125, 0.625, 0.3125, 0.625, 0.25, 0.625, 0.3125, 0.625, 0.25, 0.625, 0.25, 0.625, 0.3125, 0.625, 0.25, 0.625, 0.3125, 0.625, 0.3125, 0.625, 0.25, 0.625, 0.25, 0.625, 0.25, 0.625, 0.25, 0.625, 0.25, 0.625, 0.3125, 0.625, 0.3125, 0.625, 0.3125, 0.625, 0.3125, 0.625, 0.25, 0.625, 0.25, 0.625, 0.25, 0.625, 0.25, 0.625, 0.3125, 0.625, 0.3125, 0.625, 0.3125, 0.625, 0.3125, 0.625, 0.3125, 0.625, 0.25, 0.625, 0.25, 0.625, 0.3125, 0.625, 0.3125, 0.625, 0.3125, 0.625, 0.3125, 0.625, 0.3125, 0.625, 0.3125, 0.625, 0.25, 0.625, 0.25, 0.625, 0.3125, 0.625, 0.25, 0.625, 0.3125, 0.625, 0.3125, 0.625, 0.25, 0.625, 0.25, 0.625, 0.25, 0.625, 0.25, 0.625, 0.25, 0.625, 0.25, 0.625, 0.3125, 0.625, 0.3125, 0.625, 0.25, 0.625, 0.3125, 0.625, 0.25, 0.625, 0.25, 0.625, 0.3125, 0.625, 0.25, 0.625, 0.3125, 0.625, 0.3125, 0.625, 0.25, 0.625, 0.25, 0.625, 0.25, 0.625, 0.25, 0.625, 0.25, 0.625, 0.3125, 0.625, 0.3125, 0.625, 0.3125, 0.625, 0.3125, 0.625, 0.25, 0.625, 0.25, 0.625, 0.25, 0.625, 0.25, 0.625, 0.3125, 0.625, 0.3125, 0.625, 0.3125, 0.625, 0.3125, 0.625, 0.3125, 0.625, 0.25, 0.625, 0.25, 0.625, 0.3125, 0.625, 0.25, 0.625, 0.3125, 0.625, 0.3125, 0.625, 0.25, 0.625, 0.3125, 0.625, 0.25, 0.625, 0.25, 0.625, 0.3125, 0.625, 0.25, 0.625, 0.3125, 0.625, 0.3125, 0.625, 0.25, 0.625, 0.25, 0.625, 0.25, 0.625, 0.25, 0.625, 0.25, 0.8125, 0.625, 0.8125, 0.625, 0.8125, 0.625, 0.8125, 0.625, 0.8125, 0.625, 0.75, 0.625, 0.75, 0.625, 0.8125, 0.625, 0.75, 0.625, 0.75, 0.625, 0.75, 0.625, 0.75, 0.625, 0.75, 0.625, 0.8125, 0.625, 0.8125, 0.625, 0.75, 0.625, 0.8125, 0.625, 0.8125, 0.625, 0.8125, 0.625, 0.8125, 0.625, 0.75, 0.625, 0.8125, 0.625, 0.8125, 0.625, 0.75, 0.625, 0.75, 0.625, 0.75, 0.625, 0.75, 0.625, 0.75, 0.625, 0.8125, 0.625, 0.75, 0.625, 0.75, 0.625, 0.8125, 0.625, 0.75, 0.625, 0.75, 0.625, 0.75, 0.625, 0.75, 0.625, 0.75, 0.625, 0.8125, 0.625, 0.8125, 0.625, 0.75, 0.625, 0.75, 0.625, 0.75, 0.625, 0.75, 0.625, 0.75, 0.625, 0.8125, 0.625, 0.75, 0.625, 0.75, 0.625, 0.8125, 0.625, 0.8125, 0.625, 0.8125, 0.625, 0.8125, 0.625, 0.8125, 0.625, 0.8125, 0.625, 0.75, 0.625, 0.75, 0.625, 0.8125, 0.625, 0.8125, 0.625, 0.8125, 0.625, 0.8125, 0.625, 0.8125, 0.625, 0.75, 0.625, 0.8125, 0.625, 0.8125, 0.625, 0.75, 0.625, 0.75, 0.625, 0.8125, 0.625, 0.8125, 0.625, 0.75, 0.625, 0.75, 0.625, 0.8125, 0.625, 0.8125, 0.625, 0.75, 0.625, 0.75, 0.625, 0.75, 0.625, 0.75, 0.625, 0.75, 0.625, 0.8125, 0.625, 0.75, 0.625, 0.75, 0.625, 0.8125, 0.625, 0.75, 0.625, 0.75, 0.625, 0.75, 0.625, 0.75, 0.625, 0.75, 0.625, 0.75, 0.625, 0.75, 0.625, 0.75, 0.625, 0.8125, 0.625, 0.75, 0.625, 0.75, 0.625, 0.8125, 0.625, 0.8125, 0.625, 0.8125, 0.625, 0.8125, 0.625, 0.8125, 0.625, 0.8125, 0.625, 0.8125, 0.625, 0.8125, 0.625, 0.8125, 0.625, 0.8125, 0.625, 0.75, 0.625, 0.75, 0.625, 0.8125, 0.625, 0.8125, 0.625, 0.8125, 0.625, 0.8125, 0.625, 0.8125, 0.625, 0.75, 0.625, 0.8125, 0.625, 0.8125, 0.625, 0.75, 0.625, 0.75, 0.625, 0.75, 0.625, 0.75, 0.625, 0.75, 0.625, 0.75, 0.625, 0.8125, 0.625, 0.8125, 0.625, 0.75, 0.625, 0.75, 0.625, 0.75, 0.625, 0.75, 0.625, 0.75, 0.625, 0.8125, 0.625, 0.75, 0.625, 0.75, 0.625, 0.8125, 0.625, 0.8125, 0.625, 0.75, 0.625, 0.75, 0.625, 0.8125, 0.625, 0.8125, 0.625, 0.75, 0.625, 0.75, 0.625, 0.8125, 0.625, 0.8125, 0.625, 0.8125, 0.625, 0.8125, 0.625, 0.8125, 0.625, 0.75, 0.625, 0.8125, 0.625, 0.8125, 0.625, 0.75, 0.625, 0.8125, 0.625, 0.8125, 0.625, 0.8125, 0.625, 0.8125, 0.625, 0.8125, 0.625, 0.8125, 0.625, 0.8125, 0.625, 0.8125, 0.625, 0.75, 0.625, 0.8125, 0.625, 0.8125, 0.625, 0.75, 0.625, 0.75, 0.625, 0.75, 0.625, 0.75, 0.625, 0.75, 0.625, 0.75, 0.625, 0.8125, 0.625, 0.8125, 0.625, 0.75, 0.625, 0.75, 0.625, 0.8125, 0.625, 0.8125, 0.625, 0.75, 0.625, 0.75, 0.625, 0.75, 0.625, 0.75, 0.625, 0.75, 0.625, 0.8125, 0.625, 0.75, 0.625, 0.75, 0.625, 0.8125, 0.625, 0.75, 0.625, 0.75, 0.625, 0.75, 0.625, 0.75, 0.625, 0.75, 0.625, 0.75, 0.625, 0.75, 0.625, 0.75, 0.625, 0.75, 0.625, 0.75, 0.625, 0.75, 0.625, 0.75, 0.625, 0.75, 0.625, 0.75, 0.625, 0.75, 0.625, 0.75, 0.625, 0.75, 0.625, 0.75, 0.625, 0.75, 0.625, 0.75, 0.625, 0.75, 0.625, 0.75, 0.625, 0.75, 0.625, 0.75, 0.625, 0.75, 0.625, 0.75, 0.625, 0.75, 0.625, 0.75, 0.625, 0.75, 0.625, 0.75, 0.625, 0.75, 0.625, 0.75, 0.625, 0.75, 0.625, 0.75, 0.625, 0.75, 0.625, 0.75, 0.625, 0.75, 0.625, 0.75, 0.625, 0.75, 0.625, 0.75, 0.625, 0.75, 0.625, 0.75, 0.625, 0.75, 0.625, 0.75, 0.625, 0.75, 0.625, 0.75, 0.625, 0.75, 0.625, 0.75, 0.625, 0.75, 0.625, 0.75, 0.625, 0.75, 0.625, 0.75, 0.625, 0.75, 0.625, 0.75, 0.625, 0.75, 0.625, 0.75, 0.625, 0.75, 0.625, 0.75, 0.625, 0.75, 0.625, 0.75, 0.625, 0.75, 0.625, 0.75, 0.625, 0.75, 0.625, 0.75, 0.625, 0.75, 0.625, 0.75, 0.625, 0.75, 0.625, 0.75, 0.625, 0.75, 0.625, 0.75, 0.625, 0.75, 0.625, 0.75, 0.625, 0.75, 0.625, 0.75, 0.625, 0.75, 0.625, 0.75, 0.625, 0.75, 0.625, 0.75, 0.625, 0.75, 0.625, 0.75, 0.625, 0.75, 0.625, 0.75, 0.625, 0.75, 0.625, 0.75, 0.625, 0.75, 0.625, 0.75, 0.625, 0.75, 0.625, 0.75, 0.625, 0.75, 0.625, 0.75, 0.625, 0.75, 0.625, 0.75, 0.625, 0.75, 0.625, 0.75, 0.625, 0.75, 0.625, 0.75, 0.625, 0.75, 0.625, 0.75, 0.625, 0.75, 0.625, 0.75, 0.625, 0.75, 0.625, 0.75, 0.625, 0.75, 0.625, 0.75, 0.625, 0.75, 0.625, 0.75, 0.625, 0.75, 0.625, 0.75, 0.625, 0.75, 0.625, 0.75, 0.625, 0.75, 0.625, 0.75, 0.625, 0.75, 0.625, 0.75, 0.625, 0.75, 0.625, 0.75, 0.625, 0.75, 0.625, 0.75, 0.625, 0.75, 0.625, 0.75, 0.625, 0.75, 0.625, 0.75, 0.625, 0.75, 0.625, 0.75, 0.625, 0.75, 0.625, 0.75, 0.625, 0.75, 0.625, 0.75, 0.625, 0.75, 0.625, 0.75, 0.625, 0.75, 0.625, 0.75, 0.625, 0.75, 0.625, 0.75, 0.625, 0.75, 0.625, 0.75, 0.625, 0.75, 0.625, 0.75, 0.625, 0.75, 0.625, 0.75, 0.625, 0.75, 0.625, 0.75, 0.625, 0.75, 0.625, 0.75, 0.625, 0.625, 0.3125, 0.625, 0.3125, 0.625, 0.3125, 0.625, 0.3125, 0.625, 0.25, 0.625, 0.25, 0.625, 0.25, 0.625, 0.25, 0.625, 0.3125, 0.625, 0.3125, 0.625, 0.3125, 0.625, 0.3125, 0.625, 0.3125, 0.625, 0.25, 0.625, 0.25, 0.625, 0.3125, 0.625, 0.25, 0.625, 0.3125, 0.625, 0.3125, 0.625, 0.25, 0.625, 0.3125, 0.625, 0.25, 0.625, 0.25, 0.625, 0.3125, 0.625, 0.25, 0.625, 0.3125, 0.625, 0.3125, 0.625, 0.25, 0.625, 0.25, 0.625, 0.25, 0.625, 0.25, 0.625, 0.25, 0.625, 0.3125, 0.625, 0.25, 0.625, 0.25, 0.625, 0.3125, 0.625, 0.25, 0.625, 0.25, 0.625, 0.25, 0.625, 0.25, 0.625, 0.3125, 0.625, 0.3125, 0.625, 0.3125, 0.625, 0.3125, 0.625, 0.3125, 0.625, 0.25, 0.625, 0.25, 0.625, 0.3125, 0.625, 0.375, 0.625, 0.3125, 0.625, 0.3125, 0.625, 0.375, 0.875, 0.625, 0.8125, 0.625, 0.8125, 0.625, 0.875, 0.625, 0.625, 0.25, 0.625, 0.1875, 0.625, 0.1875, 0.625, 0.25, 0.75, 0.625, 0.75, 0.5625, 0.75, 0.5625, 0.75, 0.625, 0.8125, 0.625, 0.75, 0.625, 0.75, 0.625, 0.8125, 0.625, 0.75, 0.5625, 0.75, 0.5, 0.75, 0.5, 0.75, 0.5625, 0.625, 0.1875, 0.625, 0.125, 0.625, 0.125, 0.625, 0.1875, 0.625, 0.3125, 0.625, 0.25, 0.625, 0.25, 0.625, 0.3125, 0.625, 0.3125, 0.625, 0.3125, 0.625, 0.3125, 0.625, 0.3125, 0.625, 0.1875, 0.625, 0.125, 0.625, 0.125, 0.625, 0.1875, 0.75, 0.5625, 0.75, 0.5, 0.75, 0.5, 0.75, 0.5625, 0.8125, 0.625, 0.75, 0.625, 0.75, 0.625, 0.8125, 0.625, 0.75, 0.625, 0.75, 0.5625, 0.75, 0.5625, 0.75, 0.625, 0.625, 0.25, 0.625, 0.1875, 0.625, 0.1875, 0.625, 0.25, 0.875, 0.625, 0.8125, 0.625, 0.8125, 0.625, 0.875, 0.625, 0.625, 0.375, 0.625, 0.3125, 0.625, 0.3125, 0.625, 0.375, 0.625, 0.3125, 0.625, 0.3125, 0.625, 0.3125, 0.625, 0.3125, 0.625, 0.3125, 0.625, 0.25, 0.625, 0.25, 0.625, 0.3125, 0.625, 0.25, 0.625, 0.3125, 0.625, 0.3125, 0.625, 0.25, 0.625, 0.25, 0.625, 0.25, 0.625, 0.25, 0.625, 0.25, 0.625, 0.25, 0.625, 0.3125, 0.625, 0.3125, 0.625, 0.25, 0.625, 0.3125, 0.625, 0.25, 0.625, 0.25, 0.625, 0.3125, 0.625, 0.25, 0.625, 0.3125, 0.625, 0.3125, 0.625, 0.25, 0.625, 0.25, 0.625, 0.25, 0.625, 0.25, 0.625, 0.25, 0.625, 0.3125, 0.625, 0.3125, 0.625, 0.3125, 0.625, 0.3125, 0.625, 0.25, 0.625, 0.25, 0.625, 0.25, 0.625, 0.25, 0.625, 0.3125, 0.625, 0.3125, 0.625, 0.3125, 0.625, 0.3125, 0.625, 0.3125, 0.625, 0.25, 0.625, 0.25, 0.625, 0.3125, 0.625, 0.3125, 0.625, 0.25, 0.625, 0.25, 0.625, 0.3125, 0.625, 0.3125, 0.625, 0.25, 0.625, 0.25, 0.625, 0.3125, 0.625, 0.25, 0.625, 0.3125, 0.625, 0.3125, 0.625, 0.25, 0.625, 0.25, 0.625, 0.25, 0.625, 0.25, 0.625, 0.25, 0.625, 0.25, 0.625, 0.3125, 0.625, 0.3125, 0.625, 0.25, 0.625, 0.25, 0.625, 0.3125, 0.625, 0.3125, 0.625, 0.25, 0.625, 0.25, 0.625, 0.25, 0.625, 0.25, 0.625, 0.25, 0.625, 0.3125, 0.625, 0.3125, 0.625, 0.3125, 0.625, 0.3125, 0.625, 0.3125, 0.625, 0.3125, 0.625, 0.3125, 0.625, 0.3125, 0.625, 0.25, 0.625, 0.25, 0.625, 0.25, 0.625, 0.25, 0.625, 0.3125, 0.625, 0.3125, 0.625, 0.3125, 0.625, 0.3125, 0.625, 0.3125, 0.625, 0.25, 0.625, 0.25, 0.625, 0.3125, 0.625, 0.25, 0.625, 0.3125, 0.625, 0.3125, 0.625, 0.25, 0.625, 0.3125, 0.625, 0.25, 0.625, 0.25, 0.625, 0.3125, 0.625, 0.25, 0.625, 0.3125, 0.625, 0.3125, 0.625, 0.25, 0.625, 0.25, 0.625, 0.25, 0.625, 0.25, 0.625, 0.25, 0.625, 0.25, 0.625, 0.25, 0.625, 0.25, 0.625, 0.25, 0.625, 0.25, 0.625, 0.25, 0.625, 0.25, 0.625, 0.25, 0.625, 0.3125, 0.625, 0.3125, 0.625, 0.3125, 0.625, 0.3125, 0.625, 0.3125, 0.625, 0.25, 0.625, 0.25, 0.625, 0.3125, 0.625, 0.3125, 0.625, 0.3125, 0.625, 0.3125, 0.625, 0.3125, 0.625, 0.3125, 0.625, 0.3125, 0.625, 0.3125, 0.625, 0.3125, 0.625, 0.3125, 0.625, 0.25, 0.625, 0.25, 0.625, 0.3125, 0.625, 0.25, 0.625, 0.3125, 0.625, 0.3125, 0.625, 0.25, 0.625, 0.25, 0.625, 0.3125, 0.625, 0.3125, 0.625, 0.25, 0.625, 0.3125, 0.625, 0.25, 0.625, 0.25, 0.625, 0.3125, 0.625, 0.25, 0.625, 0.3125, 0.625, 0.3125, 0.625, 0.25, 0.625, 0.25, 0.625, 0.25, 0.625, 0.25, 0.625, 0.25, 0.625, 0.3125, 0.625, 0.3125, 0.625, 0.3125, 0.625, 0.3125, 0.625, 0.25, 0.625, 0.25, 0.625, 0.25, 0.625, 0.25, 0.625, 0.3125, 0.625, 0.3125, 0.625, 0.3125, 0.625, 0.3125, 0.625, 0.3125, 0.625, 0.25, 0.625, 0.25, 0.625, 0.3125, 0.625, 0.3125, 0.625, 0.3125, 0.625, 0.3125, 0.625, 0.3125, 0.625, 0.3125, 0.625, 0.25, 0.625, 0.25, 0.625, 0.3125, 0.625, 0.25, 0.625, 0.3125, 0.625, 0.3125, 0.625, 0.25, 0.625, 0.25, 0.625, 0.25, 0.625, 0.25, 0.625, 0.25, 0.625, 0.3125, 0.625, 0.25, 0.625, 0.25, 0.625, 0.3125, 0.625, 0.3125, 0.625, 0.25, 0.625, 0.25, 0.625, 0.3125, 0.625, 0.25, 0.625, 0.3125, 0.625, 0.3125, 0.625, 0.25, 0.625, 0.25, 0.625, 0.25, 0.625, 0.25, 0.625, 0.25, 0.625, 0.5, 0.625, 0.5, 0.625, 0.5, 0.625, 0.5, 0.625, 0.5, 0.625, 0.5, 0.625, 0.5, 0.625, 0.5, 0.625, 0.5, 0.625, 0.5, 0.625, 0.5, 0.625, 0.5, 0.625, 0.5, 0.625, 0.5, 0.625, 0.5, 0.625, 0.5, 0.625, 0.5, 0.625, 0.5, 0.625, 0.5, 0.625, 0.5, 0.625, 0.5, 0.625, 0.5, 0.625, 0.5, 0.625, 0.5, 0.625, 0.5, 0.625, 0.5, 0.625, 0.5, 0.625, 0.5, 0.625, 0.5, 0.625, 0.5, 0.625, 0.5, 0.625, 0.5, 0.625, 0.5, 0.625, 0.5, 0.625, 0.5, 0.625, 0.5, 0.625, 0.5, 0.625, 0.5, 0.625, 0.5, 0.625, 0.5, 0.625, 0.5, 0.625, 0.5, 0.625, 0.5, 0.625, 0.5, 0.625, 0.5, 0.625, 0.5, 0.625, 0.5, 0.625, 0.5, 0.625, 0.5, 0.625, 0.5, 0.625, 0.5, 0.625, 0.5, 0.625, 0.5, 0.625, 0.5, 0.625, 0.5, 0.625, 0.5, 0.625, 0.5, 0.625, 0.5, 0.625, 0.5, 0.625, 0.5, 0.625, 0.5, 0.625, 0.5, 0.625, 0.5, 0.625, 0.5, 0.625, 0.5, 0.625, 0.5, 0.625, 0.5, 0.625, 0.5, 0.625, 0.5, 0.625, 0.5, 0.625, 0.5, 0.625, 0.5, 0.625, 0.5, 0.625, 0.5, 0.625, 0.5, 0.625, 0.5, 0.625, 0.5, 0.625, 0.5, 0.625, 0.5, 0.625, 0.5, 0.625, 0.5, 0.625, 0.5, 0.625, 0.5, 0.625, 0.5, 0.625, 0.5, 0.625, 0.5, 0.625, 0.5, 0.625, 0.5, 0.625, 0.5, 0.625, 0.5, 0.625, 0.5, 0.625, 0.5, 0.625, 0.5, 0.625, 0.5, 0.625, 0.5, 0.625, 0.5, 0.625, 0.5, 0.625, 0.5, 0.625, 0.5, 0.625, 0.5, 0.625, 0.4375, 0.625, 0.4375, 0.625, 0.4375, 0.625, 0.4375, 0.625, 0.5, 0.625, 0.4375, 0.625, 0.4375, 0.625, 0.5, 0.625, 0.5, 0.625, 0.5, 0.625, 0.5, 0.625, 0.5, 0.6875, 0.5, 0.625, 0.5, 0.625, 0.5, 0.6875, 0.5, 0.625, 0.5, 0.6875, 0.5, 0.6875, 0.5, 0.625, 0.5, 0.6875, 0.5, 0.625, 0.5, 0.625, 0.5, 0.6875, 0.5, 0.6875, 0.5, 0.6875, 0.5, 0.6875, 0.5, 0.6875, 0.5, 0.6875, 0.5, 0.6875, 0.5, 0.6875, 0.5, 0.6875, 0.5, 0.6875, 0.5, 0.6875, 0.5, 0.6875, 0.5, 0.6875, 0.5, 0.625, 0.4375, 0.625, 0.4375, 0.625, 0.4375, 0.625, 0.4375, 0.6875, 0.5, 0.6875, 0.5, 0.6875, 0.5, 0.6875, 0.5, 0.6875, 0.5, 0.6875, 0.5, 0.6875, 0.5, 0.6875, 0.5, 0.625, 0.4375, 0.625, 0.4375, 0.625, 0.4375, 0.625, 0.4375, 0.6875, 0.5, 0.6875, 0.5, 0.6875, 0.5, 0.6875, 0.5, 0.6875, 0.5, 0.6875, 0.5, 0.6875, 0.5, 0.6875, 0.5, 0.6875, 0.5, 0.6875, 0.5, 0.6875, 0.5, 0.6875, 0.5, 0.625, 0.4375, 0.625, 0.4375, 0.625, 0.4375, 0.625, 0.4375, 0.6875, 0.5, 0.6875, 0.5, 0.6875, 0.5, 0.6875, 0.5, 0.6875, 0.5, 0.6875, 0.5, 0.6875, 0.5, 0.6875, 0.5, 0.6875, 0.5, 0.6875, 0.5, 0.6875, 0.5, 0.6875, 0.5, 0.6875, 0.5, 0.6875, 0.5, 0.6875, 0.5, 0.6875, 0.5, 0.6875, 0.5, 0.6875, 0.5, 0.6875, 0.5, 0.6875, 0.5, 0.625, 0.4375, 0.625, 0.4375, 0.625, 0.4375, 0.625, 0.4375, 0.625, 0.4375, 0.625, 0.4375, 0.625, 0.4375, 0.625, 0.4375, 0.625, 0.4375, 0.625, 0.4375, 0.625, 0.4375, 0.625, 0.4375, 0.6875, 0.5, 0.6875, 0.5, 0.6875, 0.5, 0.6875, 0.5, 0.6875, 0.5, 0.6875, 0.5, 0.6875, 0.5, 0.6875, 0.5, 0.6875, 0.5, 0.6875, 0.5, 0.6875, 0.5, 0.6875, 0.5, 0.6875, 0.5, 0.6875, 0.5, 0.6875, 0.5, 0.6875, 0.5, 0.6875, 0.5, 0.6875, 0.5, 0.6875, 0.5, 0.6875, 0.5, 0.6875, 0.5, 0.6875, 0.5, 0.6875, 0.5, 0.6875, 0.5, 0.6875, 0.5, 0.6875, 0.5, 0.6875, 0.5, 0.6875, 0.5, 0.6875, 0.5, 0.6875, 0.5, 0.6875, 0.5, 0.6875, 0.5, 0.6875, 0.5, 0.6875, 0.5, 0.6875, 0.5, 0.6875, 0.5, 0.625, 0.4375, 0.625, 0.4375, 0.625, 0.4375, 0.625, 0.4375, 0.6875, 0.5, 0.6875, 0.5, 0.6875, 0.5, 0.6875, 0.5, 0.625, 0.4375, 0.625, 0.4375, 0.625, 0.4375, 0.625, 0.4375, 0.6875, 0.5, 0.6875, 0.5, 0.6875, 0.5, 0.6875, 0.5, 0.6875, 0.5, 0.6875, 0.5, 0.6875, 0.5, 0.6875, 0.5, 0.6875, 0.5, 0.6875, 0.5, 0.6875, 0.5, 0.6875, 0.5, 0.6875, 0.5, 0.6875, 0.5, 0.6875, 0.5, 0.6875, 0.5, 0.6875, 0.5, 0.6875, 0.5, 0.6875, 0.5, 0.6875, 0.5, 0.625, 0.4375, 0.625, 0.4375, 0.625, 0.4375, 0.625, 0.4375, 0.6875, 0.5, 0.6875, 0.5, 0.6875, 0.5, 0.6875, 0.5, 0.6875, 0.5, 0.6875, 0.5, 0.6875, 0.5, 0.6875, 0.5, 0.625, 0.4375, 0.625, 0.4375, 0.625, 0.4375, 0.625, 0.4375, 0.6875, 0.5, 0.6875, 0.5, 0.6875, 0.5, 0.6875, 0.5, 0.6875, 0.5, 0.6875, 0.5, 0.6875, 0.5, 0.6875, 0.5, 0.625, 0.4375, 0.625, 0.4375, 0.625, 0.4375, 0.625, 0.4375, 0.6875, 0.5, 0.6875, 0.5, 0.6875, 0.5, 0.6875, 0.5, 0.6875, 0.5, 0.6875, 0.5, 0.6875, 0.5, 0.6875, 0.5, 0.6875, 0.5, 0.6875, 0.5, 0.6875, 0.5, 0.6875, 0.5, 0.6875, 0.5, 0.6875, 0.5, 0.6875, 0.5, 0.6875, 0.5, 0.6875, 0.5, 0.6875, 0.5, 0.6875, 0.5, 0.6875, 0.5, 0.625, 0.4375, 0.625, 0.4375, 0.625, 0.4375, 0.625, 0.4375, 0.6875, 0.5, 0.6875, 0.5, 0.6875, 0.5, 0.6875, 0.5, 0.625, 0.4375, 0.625, 0.4375, 0.625, 0.4375, 0.625, 0.4375, 0.6875, 0.5, 0.6875, 0.5, 0.6875, 0.5, 0.6875, 0.5, 0.6875, 0.5, 0.6875, 0.5, 0.6875, 0.5, 0.6875, 0.5, 0.6875, 0.5, 0.6875, 0.5, 0.6875, 0.5, 0.6875, 0.5, 0.625, 0.4375, 0.625, 0.4375, 0.625, 0.4375, 0.625, 0.4375, 0.6875, 0.5, 0.6875, 0.5, 0.6875, 0.5, 0.6875, 0.5, 0.6875, 0.5, 0.6875, 0.5, 0.6875, 0.5, 0.6875, 0.5, 0.625, 0.4375, 0.625, 0.4375, 0.625, 0.4375, 0.625, 0.4375, 0.6875, 0.5, 0.6875, 0.5, 0.6875, 0.5, 0.6875, 0.5, 0.6875, 0.5, 0.6875, 0.5, 0.6875, 0.5, 0.6875, 0.5, 0.625, 0.4375, 0.625, 0.4375, 0.625, 0.4375, 0.625, 0.4375])
me_cube.materials.append(mat_material)
me_cube.use_remesh_preserve_volume = False
me_cube.use_remesh_preserve_attributes = False
me_cube.use_mirror_vertex_groups = False
me_cube.update()

# ---- objects
ob_cube = bpy.data.objects.new('Cube', me_cube)
ob_light = bpy.data.objects.new('Light', light_light)
ob_camera = bpy.data.objects.new('Camera', cam_camera)

# ---- transforms, parenting, visibility, modifiers, constraints
ob_cube.location = (0.0, 0.0, -0.5103)
ob_cube.scale = (1.0, 1.0, 0.5)
ob_cube.lock_rotations_4d = False
ob_cube.empty_display_type = 'ARROWS'
ob_cube.lineart.crease_threshold = 0.0
_vg = ob_cube.vertex_groups.new(name='Group')
ob_light.location = (4.076, 1.005, 5.904)
ob_light.rotation_euler = (0.6503, 0.05522, 1.866)
ob_light.lock_rotations_4d = False
ob_light.empty_display_type = 'ARROWS'
ob_light.color = (0.0, 0.0, 0.0, 0.0)
ob_light.lineart.crease_threshold = 0.0
ob_camera.location = (7.359, -6.926, 4.958)
ob_camera.rotation_euler = (1.109, 0.0, 0.8149)
ob_camera.lock_rotations_4d = False
ob_camera.empty_display_type = 'ARROWS'
ob_camera.color = (0.0, 0.0, 0.0, 0.0)
ob_camera.display_type = 'WIRE'
ob_camera.lineart.crease_threshold = 0.0

# ---- collection membership
col_collection.objects.link(ob_cube)
col_collection.objects.link(ob_light)
col_collection.objects.link(ob_camera)

# ---- scene / render settings (as saved in the file)
scene.camera = ob_camera
scene.frame_start = 1; scene.frame_end = 250; scene.frame_set(1)
scene.render.engine = 'BLENDER_EEVEE_NEXT'
scene.cycles.use_denoising = False
scene.cycles.samples = 128
scene.cycles.sampling_pattern = 'TABULATED_SOBOL'
scene.cycles.use_adaptive_sampling = False
scene.cycles.use_light_tree = False
scene.view_settings.view_transform = 'Filmic'
bpy.context.view_layer.update()
